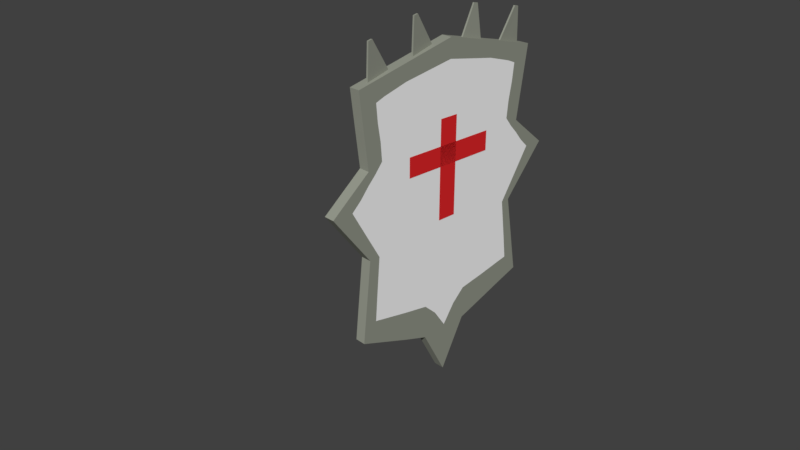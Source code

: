 # Source: LUONG.blend  (saved by Blender 2.79.0; exported with 4.5.12 LTS)
import bpy
from mathutils import Matrix  # noqa: F401  (used for matrix-valued properties, if any)

bpy.ops.wm.read_factory_settings(use_empty=True)
scene = bpy.context.scene
scene.name = 'Scene'

# ---- collections
col_collection_1 = bpy.data.collections.new('Collection 1'); scene.collection.children.link(col_collection_1)

# ---- materials (node trees are filled in below, after node groups)
mat_material_003 = bpy.data.materials.new('Material.003')
mat_material_003.alpha_threshold = 0.0
mat_material_003.use_transparent_shadow = False
mat_material_003.diffuse_color = (0.8, 0.02273, 0.02573, 1.0)
mat_material_003.roughness = 0.5
mat_material_002 = bpy.data.materials.new('Material.002')
mat_material_002.alpha_threshold = 0.0
mat_material_002.use_transparent_shadow = False
mat_material_002.diffuse_color = (0.307, 0.322, 0.267, 1.0)
mat_material_002.roughness = 0.5
mat_material = bpy.data.materials.new('Material')
mat_material.alpha_threshold = 0.0
mat_material.use_transparent_shadow = False
mat_material.diffuse_color = (0.3071, 0.3224, 0.267, 1.0)
mat_material.roughness = 0.5
mat_material.line_color = (0.0, 0.0, 0.0, 1.0)
mat_material_001 = bpy.data.materials.new('Material.001')
mat_material_001.alpha_threshold = 0.0
mat_material_001.use_transparent_shadow = False
mat_material_001.diffuse_color = (1.0, 1.0, 1.0, 1.0)
mat_material_001.roughness = 0.5

# ---- material node trees

# ---- world
world_world = bpy.data.worlds.new('World'); scene.world = world_world
world_world.color = (0.05088, 0.05088, 0.05088)
world_world.use_sun_shadow = False
world_world.sun_shadow_jitter_overblur = 0.0
world_world.cycles.sampling_method = 'MANUAL'

# ---- cameras
cam_camera = bpy.data.cameras.new('Camera')
cam_camera.clip_end = 100.0
cam_camera.lens = 35.0
cam_camera.sensor_width = 32.0
cam_camera.sensor_height = 18.0
cam_camera.ortho_scale = 7.314
cam_camera.dof.focus_distance = 0.0
cam_camera.dof.aperture_fstop = 128.0

# ---- meshes
me_plane_001 = bpy.data.meshes.new('Plane.001')
me_plane_001.from_pydata([(-0.893, 21.69, -4.134), (1.107, 21.69, -4.134), (-0.893, 23.69, -4.134), (1.107, 23.69, -4.134), (-0.3724, 17.84, -4.134), (0.02763, 17.84, -4.134), (-0.3724, 27.84, -4.134), (0.02763, 27.84, -4.134), (-2.578, 14.07, -4.222), (-1.959, 16.01, -4.243), (-2.561, 13.62, -4.215), (-1.858, 13.41, -4.201), (-2.578, 14.05, -4.257), (-1.958, 16.0, -4.278), (-2.561, 13.61, -4.25), (-1.857, 13.39, -4.235), (-2.578, 14.06, -4.222), (-2.269, 15.04, -4.232), (-1.908, 14.71, -4.222), (-2.21, 13.51, -4.208), (-2.561, 13.62, -4.232), (-1.858, 13.4, -4.218), (-2.209, 13.5, -4.242), (-2.578, 14.05, -4.257), (-1.908, 14.7, -4.256), (-2.268, 15.03, -4.267), (-2.578, 14.06, -4.239), (-1.958, 16.0, -4.26), (-1.908, 14.7, -4.239), (-2.578, 14.05, -4.239), (-2.268, 15.04, -4.25), (-2.243, 14.37, -4.257), (-2.209, 13.51, -4.225), (-2.243, 14.39, -4.222), (-2.78, 26.3, -4.316), (-2.153, 24.43, -4.262), (-2.765, 26.75, -4.315), (-2.065, 27.06, -4.257), (-2.783, 26.3, -4.282), (-2.156, 24.44, -4.227), (-2.768, 26.75, -4.281), (-2.068, 27.06, -4.222), (-2.78, 26.31, -4.316), (-2.466, 25.36, -4.289), (-2.109, 25.75, -4.259), (-2.415, 26.91, -4.286), (-2.766, 26.75, -4.298), (-2.067, 27.06, -4.239), (-2.418, 26.91, -4.251), (-2.783, 26.31, -4.282), (-2.112, 25.75, -4.225), (-2.469, 25.37, -4.255), (-2.781, 26.3, -4.299), (-2.154, 24.43, -4.245), (-2.11, 25.75, -4.242), (-2.781, 26.31, -4.299), (-2.468, 25.36, -4.272), (-2.447, 26.03, -4.253), (-2.416, 26.91, -4.269), (-2.444, 26.03, -4.288), (-2.581, 31.56, -4.259), (-1.962, 29.61, -4.268), (-2.564, 32.01, -4.26), (-1.86, 32.22, -4.273), (-2.58, 31.56, -4.224), (-1.961, 29.61, -4.233), (-2.563, 32.01, -4.225), (-1.86, 32.22, -4.238), (-2.581, 31.57, -4.259), (-2.271, 30.58, -4.263), (-1.911, 30.92, -4.27), (-2.212, 32.12, -4.266), (-2.563, 32.01, -4.242), (-1.86, 32.22, -4.255), (-2.211, 32.12, -4.231), (-2.58, 31.57, -4.224), (-1.91, 30.92, -4.235), (-2.271, 30.59, -4.228), (-2.581, 31.56, -4.241), (-1.961, 29.61, -4.25), (-1.911, 30.92, -4.253), (-2.58, 31.57, -4.241), (-2.271, 30.58, -4.246), (-2.245, 31.24, -4.23), (-2.211, 32.12, -4.249), (-2.246, 31.24, -4.265), (-2.821, 19.15, -4.23), (-2.201, 21.09, -4.251), (-2.803, 18.7, -4.222), (-2.1, 18.49, -4.208), (-2.82, 19.13, -4.265), (-2.201, 21.08, -4.285), (-2.803, 18.69, -4.257), (-2.099, 18.48, -4.243), (-2.82, 19.14, -4.23), (-2.511, 20.12, -4.24), (-2.151, 19.79, -4.229), (-2.452, 18.59, -4.215), (-2.803, 18.7, -4.24), (-2.1, 18.48, -4.226), (-2.451, 18.58, -4.25), (-2.82, 19.13, -4.264), (-2.15, 19.78, -4.264), (-2.511, 20.11, -4.275), (-2.82, 19.14, -4.247), (-2.201, 21.09, -4.268), (-2.15, 19.79, -4.247), (-2.82, 19.13, -4.247), (-2.511, 20.12, -4.258), (-2.485, 19.45, -4.264), (-2.451, 18.59, -4.233), (-2.485, 19.47, -4.229), (2.996, 33.27, -4.137), (2.996, 12.18, -4.137), (2.996, 12.18, -4.357), (2.996, 33.27, -4.357), (-1.837, 33.27, -4.137), (-1.837, 12.18, -4.137), (-1.837, 12.18, -4.357), (-1.837, 33.27, -4.357), (4.556, 22.73, -4.137), (2.996, 33.27, -4.247), (0.2726, 36.1, -4.137), (2.996, 12.18, -4.247), (0.2726, 9.098, -4.137), (4.556, 22.73, -4.357), (0.2726, 9.098, -4.357), (0.2726, 36.1, -4.357), (-2.326, 22.73, -4.137), (-1.837, 33.27, -4.247), (-1.837, 12.18, -4.247), (-2.326, 22.73, -4.357), (0.2726, 36.1, -4.247), (0.2726, 22.73, -4.357), (0.2726, 9.098, -4.247), (0.2726, 22.73, -4.137), (-2.326, 22.73, -4.247), (4.556, 22.73, -4.247), (3.387, 17.45, -4.137), (2.996, 33.27, -4.302), (-0.3639, 32.19, -4.137), (2.996, 12.18, -4.302), (-0.3782, 13.07, -4.137), (3.363, 28.0, -4.357), (-0.3782, 13.07, -4.357), (-0.3639, 32.19, -4.357), (-2.081, 17.45, -4.137), (-1.837, 33.27, -4.302), (-1.837, 12.18, -4.302), (-2.081, 28.0, -4.357), (3.363, 28.0, -4.137), (2.996, 33.27, -4.192), (1.295, 31.68, -4.137), (2.996, 12.18, -4.192), (1.327, 13.08, -4.137), (3.387, 17.45, -4.357), (1.327, 13.08, -4.357), (1.295, 31.68, -4.357), (-2.081, 28.0, -4.137), (-1.837, 33.27, -4.192), (-1.837, 12.18, -4.192), (-2.081, 17.45, -4.357), (0.2726, 36.1, -4.302), (0.2726, 36.1, -4.192), (-0.3639, 32.19, -4.247), (1.295, 31.68, -4.247), (0.2726, 28.0, -4.357), (0.2726, 17.45, -4.357), (1.327, 22.73, -4.357), (-0.782, 22.73, -4.357), (0.2726, 9.098, -4.302), (0.2726, 9.098, -4.192), (1.327, 13.08, -4.247), (-0.3782, 13.07, -4.247), (0.2726, 17.45, -4.137), (0.2726, 28.0, -4.137), (1.327, 22.73, -4.137), (-0.782, 22.73, -4.137), (-2.081, 17.45, -4.247), (-2.081, 28.0, -4.247), (-2.326, 22.73, -4.192), (-2.326, 22.73, -4.302), (4.556, 22.73, -4.302), (4.556, 22.73, -4.192), (3.363, 28.0, -4.247), (3.387, 17.45, -4.247), (3.387, 17.45, -4.192), (3.363, 28.0, -4.192), (3.363, 28.0, -4.302), (-2.081, 28.0, -4.302), (-2.081, 28.0, -4.192), (-2.081, 17.45, -4.192), (-0.782, 28.0, -4.137), (1.327, 28.0, -4.137), (1.327, 17.45, -4.137), (-0.3782, 13.07, -4.192), (1.327, 13.08, -4.192), (1.327, 13.08, -4.302), (-0.782, 17.45, -4.357), (1.327, 17.45, -4.357), (1.327, 28.0, -4.357), (1.295, 31.68, -4.192), (-0.3639, 32.19, -4.192), (-0.3639, 32.19, -4.302), (1.295, 31.68, -4.302), (-0.782, 28.0, -4.357), (-0.3782, 13.07, -4.302), (-0.782, 17.45, -4.137), (-2.081, 17.45, -4.302), (3.387, 17.45, -4.302), (0.2726, 36.1, -4.329), (0.2726, 36.1, -4.219), (0.2726, 36.1, -4.274), (0.2726, 36.1, -4.164), (3.192, 14.82, -4.137), (2.996, 33.27, -4.329), (-1.1, 32.73, -4.137), (2.996, 12.18, -4.329), (-1.107, 12.62, -4.137), (3.176, 30.64, -4.357), (-1.107, 12.62, -4.357), (-1.1, 32.73, -4.357), (-1.959, 14.82, -4.137), (-1.837, 33.27, -4.329), (-1.837, 12.18, -4.329), (-1.959, 30.64, -4.357), (3.547, 25.36, -4.137), (2.996, 33.27, -4.219), (0.7837, 33.89, -4.137), (2.996, 12.18, -4.219), (0.8, 11.09, -4.137), (3.571, 20.09, -4.357), (0.8, 11.09, -4.357), (0.7837, 33.89, -4.357), (-2.204, 25.36, -4.137), (-1.837, 33.27, -4.219), (-1.837, 12.18, -4.219), (-2.204, 20.09, -4.357), (0.2726, 36.1, -4.343), (0.2726, 36.1, -4.233), (-1.1, 32.73, -4.247), (0.7837, 33.89, -4.247), (0.2726, 32.05, -4.357), (0.2726, 20.09, -4.357), (2.162, 22.73, -4.357), (-0.2547, 22.73, -4.357), (0.2726, 9.098, -4.329), (0.2726, 9.098, -4.219), (2.162, 12.63, -4.247), (-0.0528, 11.08, -4.247), (0.2726, 13.28, -4.137), (0.2726, 25.36, -4.137), (2.162, 22.73, -4.137), (-0.2547, 22.73, -4.137), (-1.959, 14.82, -4.247), (-2.204, 25.36, -4.247), (-2.326, 22.73, -4.164), (-2.326, 22.73, -4.274), (4.556, 22.73, -4.329), (4.556, 22.73, -4.219), (3.176, 30.64, -4.247), (3.571, 20.09, -4.247), (3.571, 20.09, -4.137), (2.996, 33.27, -4.274), (-0.04563, 34.14, -4.137), (2.996, 12.18, -4.274), (-0.0528, 11.08, -4.137), (3.547, 25.36, -4.357), (-0.0528, 11.08, -4.357), (-0.04563, 34.14, -4.357), (-2.204, 20.09, -4.137), (-1.837, 33.27, -4.274), (-1.837, 12.18, -4.274), (-2.204, 25.36, -4.357), (3.176, 30.64, -4.137), (2.996, 33.27, -4.164), (2.146, 32.48, -4.137), (2.996, 12.18, -4.164), (2.162, 12.63, -4.137), (3.192, 14.82, -4.357), (2.162, 12.63, -4.357), (2.146, 32.48, -4.357), (-1.959, 30.64, -4.137), (-1.837, 33.27, -4.164), (-1.837, 12.18, -4.164), (-1.959, 14.82, -4.357), (0.2726, 36.1, -4.288), (0.2726, 36.1, -4.178), (-0.04563, 34.14, -4.247), (2.146, 32.48, -4.247), (0.2726, 25.36, -4.357), (0.2726, 13.28, -4.357), (0.8, 22.73, -4.357), (-1.554, 22.73, -4.357), (0.2726, 9.098, -4.274), (0.2726, 9.098, -4.164), (0.8, 11.09, -4.247), (-1.107, 12.62, -4.247), (0.2726, 20.09, -4.137), (0.2726, 32.05, -4.137), (0.8, 22.73, -4.137), (-1.554, 22.73, -4.137), (-2.204, 20.09, -4.247), (-1.959, 30.64, -4.247), (-2.326, 22.73, -4.219), (-2.326, 22.73, -4.329), (4.556, 22.73, -4.274), (4.556, 22.73, -4.164), (3.547, 25.36, -4.247), (3.192, 14.82, -4.247), (3.387, 17.45, -4.219), (3.387, 17.45, -4.164), (3.571, 20.09, -4.192), (3.192, 14.82, -4.192), (3.363, 28.0, -4.219), (3.363, 28.0, -4.164), (3.176, 30.64, -4.192), (3.547, 25.36, -4.192), (3.363, 28.0, -4.329), (3.363, 28.0, -4.274), (3.176, 30.64, -4.302), (3.547, 25.36, -4.302), (-2.204, 25.36, -4.302), (-1.959, 30.64, -4.302), (-2.081, 28.0, -4.274), (-2.081, 28.0, -4.329), (-2.204, 25.36, -4.192), (-1.959, 30.64, -4.192), (-2.081, 28.0, -4.164), (-2.081, 28.0, -4.219), (-1.959, 14.82, -4.192), (-2.204, 20.09, -4.192), (-2.081, 17.45, -4.164), (-2.081, 17.45, -4.219), (-0.782, 25.36, -4.137), (-0.573, 30.09, -4.137), (-0.2547, 28.0, -4.137), (-1.432, 28.0, -4.137), (1.327, 25.36, -4.137), (1.311, 29.84, -4.137), (2.162, 28.0, -4.137), (0.8, 28.0, -4.137), (1.327, 15.27, -4.137), (1.327, 20.09, -4.137), (2.162, 17.45, -4.137), (0.8, 17.45, -4.137), (-0.3782, 13.07, -4.219), (-0.3782, 13.07, -4.164), (-0.0528, 11.08, -4.192), (-1.107, 12.62, -4.192), (1.327, 13.08, -4.219), (1.327, 13.08, -4.164), (2.162, 12.63, -4.192), (0.8, 11.09, -4.192), (1.327, 13.08, -4.329), (1.327, 13.08, -4.274), (2.162, 12.63, -4.302), (0.8, 11.09, -4.302), (-0.782, 20.09, -4.357), (-0.5801, 15.26, -4.357), (-0.2547, 17.45, -4.357), (-1.432, 17.45, -4.357), (1.327, 20.09, -4.357), (1.327, 15.27, -4.357), (2.162, 17.45, -4.357), (0.8, 17.45, -4.357), (1.311, 29.84, -4.357), (1.327, 25.36, -4.357), (2.162, 28.0, -4.357), (0.8, 28.0, -4.357), (1.295, 31.68, -4.219), (1.295, 31.68, -4.164), (0.7837, 33.89, -4.192), (2.146, 32.48, -4.192), (-0.3639, 32.19, -4.219), (-0.3639, 32.19, -4.164), (-1.1, 32.73, -4.192), (-0.04563, 34.14, -4.192), (-0.3639, 32.19, -4.329), (-0.3639, 32.19, -4.274), (-1.1, 32.73, -4.302), (-0.04563, 34.14, -4.302), (1.295, 31.68, -4.329), (1.295, 31.68, -4.274), (0.7837, 33.89, -4.302), (2.146, 32.48, -4.302), (-0.573, 30.09, -4.357), (-0.782, 25.36, -4.357), (-0.2547, 28.0, -4.357), (-1.432, 28.0, -4.357), (-0.3782, 13.07, -4.329), (-0.3782, 13.07, -4.274), (-0.0528, 11.08, -4.302), (-1.107, 12.62, -4.302), (-0.5801, 15.26, -4.137), (-0.782, 20.09, -4.137), (-0.2547, 17.45, -4.137), (-1.432, 17.45, -4.137), (-1.959, 14.82, -4.302), (-2.204, 20.09, -4.302), (-2.081, 17.45, -4.274), (-2.081, 17.45, -4.329), (3.387, 17.45, -4.329), (3.387, 17.45, -4.274), (3.571, 20.09, -4.302), (3.192, 14.82, -4.302), (0.2726, 36.1, -4.316), (0.2726, 36.1, -4.205), (0.2726, 36.1, -4.261), (0.2726, 36.1, -4.15), (3.192, 14.82, -4.274), (3.571, 20.09, -4.274), (3.571, 20.09, -4.329), (-2.204, 20.09, -4.329), (-2.204, 20.09, -4.274), (-1.959, 14.82, -4.274), (-1.493, 20.09, -4.137), (-0.2547, 20.09, -4.137), (-0.1538, 14.27, -4.137), (-1.107, 12.62, -4.274), (-0.0528, 11.08, -4.274), (-0.0528, 11.08, -4.329), (-1.493, 25.36, -4.357), (-0.2547, 25.36, -4.357), (-0.1502, 31.07, -4.357), (2.146, 32.48, -4.274), (-1.1, 32.73, -4.274), (-1.1, 32.73, -4.329), (-1.1, 32.73, -4.164), (-1.1, 32.73, -4.219), (2.146, 32.48, -4.164), (0.8, 25.36, -4.357), (2.162, 25.36, -4.357), (2.154, 30.24, -4.357), (0.8, 14.27, -4.357), (2.162, 15.04, -4.357), (2.162, 20.09, -4.357), (-1.27, 15.04, -4.357), (-0.1538, 14.27, -4.357), (-0.2547, 20.09, -4.357), (0.8, 11.09, -4.274), (2.162, 12.63, -4.274), (2.162, 12.63, -4.329), (0.8, 11.09, -4.164), (2.162, 12.63, -4.164), (2.162, 12.63, -4.219), (-1.107, 12.62, -4.164), (-0.0528, 11.08, -4.164), (-0.0528, 11.08, -4.219), (0.8, 20.09, -4.137), (2.162, 20.09, -4.137), (2.162, 15.04, -4.137), (0.7918, 30.94, -4.137), (2.154, 30.24, -4.137), (2.162, 25.36, -4.137), (-1.266, 30.36, -4.137), (-0.1502, 31.07, -4.137), (-0.2547, 25.36, -4.137), (-2.204, 20.09, -4.219), (-2.204, 20.09, -4.164), (-1.959, 14.82, -4.164), (-1.959, 30.64, -4.219), (-1.959, 30.64, -4.164), (-2.204, 25.36, -4.164), (-1.959, 30.64, -4.329), (-1.959, 30.64, -4.274), (-2.204, 25.36, -4.274), (3.547, 25.36, -4.274), (3.176, 30.64, -4.274), (3.176, 30.64, -4.329), (3.547, 25.36, -4.164), (3.176, 30.64, -4.164), (3.176, 30.64, -4.219), (3.192, 14.82, -4.164), (3.571, 20.09, -4.164), (3.571, 20.09, -4.219), (3.192, 14.82, -4.219), (3.547, 25.36, -4.219), (3.547, 25.36, -4.329), (-2.204, 25.36, -4.329), (-2.204, 25.36, -4.219), (-1.959, 14.82, -4.219), (-1.493, 25.36, -4.137), (0.8, 25.36, -4.137), (0.8, 14.27, -4.137), (-1.107, 12.62, -4.219), (0.8, 11.09, -4.219), (0.8, 11.09, -4.329), (-1.493, 20.09, -4.357), (0.8, 20.09, -4.357), (0.7918, 30.94, -4.357), (2.146, 32.48, -4.219), (2.146, 32.48, -4.329), (-1.266, 30.36, -4.357), (-1.107, 12.62, -4.329), (-1.27, 15.04, -4.137), (-1.959, 14.82, -4.329), (3.192, 14.82, -4.329), (3.094, 13.5, -4.137), (2.996, 33.27, -4.343), (-1.468, 33.0, -4.137), (2.996, 12.18, -4.343), (-1.472, 12.4, -4.137), (3.086, 31.95, -4.357), (-1.472, 12.4, -4.357), (-1.469, 33.0, -4.357), (-1.898, 13.5, -4.137), (-1.837, 33.27, -4.343), (-1.837, 12.18, -4.343), (-1.898, 31.95, -4.357), (4.051, 24.04, -4.137), (2.996, 33.27, -4.233), (0.5281, 34.99, -4.137), (2.996, 12.18, -4.233), (0.5363, 10.09, -4.137), (4.063, 21.41, -4.357), (0.5363, 10.09, -4.357), (0.5281, 34.99, -4.357), (-2.265, 24.04, -4.137), (-1.837, 33.27, -4.233), (-1.837, 12.18, -4.233), (-2.265, 21.41, -4.357), (0.2726, 36.1, -4.35), (0.2726, 36.1, -4.24), (-1.468, 33.0, -4.247), (0.5281, 34.99, -4.247), (0.2726, 34.07, -4.357), (0.2726, 21.41, -4.357), (3.359, 22.73, -4.357), (0.008953, 22.73, -4.357), (0.2726, 9.098, -4.343), (0.2726, 9.098, -4.233), (2.579, 12.4, -4.247), (0.1099, 10.09, -4.247), (0.2726, 11.19, -4.137), (0.2726, 24.04, -4.137), (3.494, 22.73, -4.137), (0.008954, 22.73, -4.137), (-1.898, 13.5, -4.247), (-2.265, 24.04, -4.247), (-2.326, 22.73, -4.15), (-2.326, 22.73, -4.261), (4.556, 22.73, -4.343), (4.556, 22.73, -4.233), (3.086, 31.95, -4.247), (4.063, 21.41, -4.247), (3.479, 18.77, -4.137), (2.996, 33.27, -4.288), (-0.2047, 33.16, -4.137), (2.996, 12.18, -4.288), (-0.2155, 12.08, -4.137), (3.455, 26.68, -4.357), (-0.2155, 12.08, -4.357), (-0.2047, 33.16, -4.357), (-2.143, 18.77, -4.137), (-1.837, 33.27, -4.288), (-1.837, 12.18, -4.288), (-2.143, 26.68, -4.357), (3.27, 29.32, -4.137), (2.996, 33.27, -4.178), (1.72, 32.08, -4.137), (2.996, 12.18, -4.178), (1.745, 12.86, -4.137), (3.289, 16.13, -4.357), (1.745, 12.86, -4.357), (1.72, 32.08, -4.357), (-2.02, 29.32, -4.137), (-1.837, 33.27, -4.178), (-1.837, 12.18, -4.178), (-2.02, 16.13, -4.357), (0.2726, 36.1, -4.295), (0.2726, 36.1, -4.185), (-0.2047, 33.16, -4.247), (1.72, 32.08, -4.247), (0.2726, 26.68, -4.357), (0.2726, 15.36, -4.357), (1.064, 22.73, -4.357), (-1.168, 22.73, -4.357), (0.2726, 9.098, -4.288), (0.2726, 9.098, -4.178), (1.064, 12.09, -4.247), (-0.7428, 12.85, -4.247), (0.2726, 18.77, -4.137), (0.2726, 30.02, -4.137), (1.064, 22.73, -4.137), (-1.168, 22.73, -4.137), (-2.143, 18.77, -4.247), (-2.02, 29.32, -4.247), (-2.326, 22.73, -4.205), (-2.326, 22.73, -4.316), (4.556, 22.73, -4.288), (4.556, 22.73, -4.178), (3.455, 26.68, -4.247), (3.289, 16.13, -4.247), (3.387, 17.45, -4.233), (3.387, 17.45, -4.178), (4.063, 21.41, -4.192), (3.289, 16.13, -4.192), (3.363, 28.0, -4.233), (3.363, 28.0, -4.178), (3.086, 31.95, -4.192), (3.455, 26.68, -4.192), (3.363, 28.0, -4.343), (3.363, 28.0, -4.288), (3.086, 31.95, -4.302), (3.455, 26.68, -4.302), (-2.265, 24.04, -4.302), (-2.02, 29.32, -4.302), (-2.081, 28.0, -4.261), (-2.081, 28.0, -4.316), (-2.265, 24.04, -4.192), (-2.02, 29.32, -4.192), (-2.081, 28.0, -4.15), (-2.081, 28.0, -4.205), (-1.898, 13.5, -4.192), (-2.143, 18.77, -4.192), (-2.081, 17.45, -4.15), (-2.081, 17.45, -4.205), (-0.782, 24.04, -4.137), (-0.6775, 29.05, -4.137), (0.008954, 28.0, -4.137), (-1.107, 28.0, -4.137), (1.327, 24.04, -4.137), (1.319, 28.92, -4.137), (2.762, 28.0, -4.137), (1.064, 28.0, -4.137), (1.327, 14.18, -4.137), (1.327, 18.77, -4.137), (2.775, 17.45, -4.137), (1.064, 17.45, -4.137), (-0.3782, 13.07, -4.233), (-0.3782, 13.07, -4.178), (0.1099, 10.09, -4.192), (-0.7428, 12.85, -4.192), (1.327, 13.08, -4.233), (1.327, 13.08, -4.178), (2.579, 12.4, -4.192), (1.064, 12.09, -4.192), (1.327, 13.08, -4.343), (1.327, 13.08, -4.288), (2.579, 12.4, -4.302), (1.064, 12.09, -4.302), (-0.782, 21.41, -4.357), (-0.6811, 16.36, -4.357), (0.008953, 17.45, -4.357), (-1.107, 17.45, -4.357), (1.327, 21.41, -4.357), (1.327, 16.36, -4.357), (2.775, 17.45, -4.357), (1.064, 17.45, -4.357), (1.303, 30.76, -4.357), (1.327, 26.68, -4.357), (2.762, 28.0, -4.357), (1.064, 28.0, -4.357), (1.295, 31.68, -4.233), (1.295, 31.68, -4.178), (0.5281, 34.99, -4.192), (1.72, 32.08, -4.192), (-0.3639, 32.19, -4.233), (-0.3639, 32.19, -4.178), (-1.468, 33.0, -4.192), (-0.2047, 33.16, -4.192), (-0.3639, 32.19, -4.343), (-0.3639, 32.19, -4.288), (-1.468, 33.0, -4.302), (-0.2047, 33.16, -4.302), (1.295, 31.68, -4.343), (1.295, 31.68, -4.288), (0.5281, 34.99, -4.302), (1.72, 32.08, -4.302), (-0.4684, 31.14, -4.357), (-0.782, 26.68, -4.357), (0.008953, 28.0, -4.357), (-1.107, 28.0, -4.357), (-0.3782, 13.07, -4.343), (-0.3782, 13.07, -4.288), (0.1099, 10.09, -4.302), (-0.7428, 12.85, -4.302), (-0.4789, 14.6, -4.137), (-0.782, 18.77, -4.137), (0.008953, 17.45, -4.137), (-1.107, 17.45, -4.137), (-1.898, 13.5, -4.302), (-2.143, 18.77, -4.302), (-2.081, 17.45, -4.261), (-2.081, 17.45, -4.316), (3.387, 17.45, -4.343), (3.387, 17.45, -4.288), (4.063, 21.41, -4.302), (3.289, 16.13, -4.302), (0.2726, 36.1, -4.323), (0.2726, 36.1, -4.212), (0.2726, 36.1, -4.267), (0.2726, 36.1, -4.157), (3.289, 16.13, -4.137), (2.996, 33.27, -4.316), (-0.7321, 32.46, -4.137), (2.996, 12.18, -4.316), (-0.7428, 12.85, -4.137), (3.27, 29.32, -4.357), (-0.7428, 12.85, -4.357), (-0.7321, 32.46, -4.357), (-2.02, 16.13, -4.137), (-1.837, 33.27, -4.316), (-1.837, 12.18, -4.316), (-2.02, 29.32, -4.357), (3.455, 26.68, -4.137), (2.996, 33.27, -4.205), (1.039, 32.78, -4.137), (2.996, 12.18, -4.205), (1.064, 12.09, -4.137), (3.479, 18.77, -4.357), (1.064, 12.09, -4.357), (1.039, 32.78, -4.357), (-2.143, 26.68, -4.137), (-1.837, 33.27, -4.205), (-1.837, 12.18, -4.205), (-2.143, 18.77, -4.357), (0.2726, 36.1, -4.336), (0.2726, 36.1, -4.226), (-0.7321, 32.46, -4.247), (1.039, 32.78, -4.247), (0.2726, 30.02, -4.357), (0.2726, 18.77, -4.357), (1.745, 22.73, -4.357), (-0.5184, 22.73, -4.357), (0.2726, 9.098, -4.316), (0.2726, 9.098, -4.205), (1.745, 12.86, -4.247), (-0.2155, 12.08, -4.247), (0.2726, 15.36, -4.137), (0.2726, 26.68, -4.137), (1.745, 22.73, -4.137), (-0.5184, 22.73, -4.137), (-2.02, 16.13, -4.247), (-2.143, 26.68, -4.247), (-2.326, 22.73, -4.178), (-2.326, 22.73, -4.288), (4.556, 22.73, -4.316), (4.556, 22.73, -4.205), (3.27, 29.32, -4.247), (3.479, 18.77, -4.247), (4.063, 21.41, -4.137), (2.996, 33.27, -4.261), (0.1135, 35.12, -4.137), (2.996, 12.18, -4.261), (0.1099, 10.09, -4.137), (4.051, 24.04, -4.357), (0.1099, 10.09, -4.357), (0.1135, 35.12, -4.357), (-2.265, 21.41, -4.137), (-1.837, 33.27, -4.261), (-1.837, 12.18, -4.261), (-2.265, 24.04, -4.357), (3.086, 31.95, -4.137), (2.996, 33.27, -4.15), (2.571, 32.87, -4.137), (2.996, 12.18, -4.15), (2.579, 12.4, -4.137), (3.094, 13.5, -4.357), (2.579, 12.4, -4.357), (2.571, 32.87, -4.357), (-1.898, 31.95, -4.137), (-1.837, 33.27, -4.15), (-1.837, 12.18, -4.15), (-1.898, 13.5, -4.357), (0.2726, 36.1, -4.281), (0.2726, 36.1, -4.171), (0.1135, 35.12, -4.247), (2.571, 32.87, -4.247), (0.2726, 24.04, -4.357), (0.2726, 11.19, -4.357), (0.5363, 22.73, -4.357), (-1.94, 22.73, -4.357), (0.2726, 9.098, -4.261), (0.2726, 9.098, -4.15), (0.5363, 10.09, -4.247), (-1.472, 12.4, -4.247), (0.2726, 21.41, -4.137), (0.2726, 34.07, -4.137), (0.5363, 22.73, -4.137), (-1.94, 22.73, -4.137), (-2.265, 21.41, -4.247), (-1.898, 31.95, -4.247), (-2.326, 22.73, -4.233), (-2.326, 22.73, -4.343), (4.556, 22.73, -4.261), (4.556, 22.73, -4.15), (4.051, 24.04, -4.247), (3.094, 13.5, -4.247), (3.387, 17.45, -4.205), (3.387, 17.45, -4.15), (3.479, 18.77, -4.192), (3.094, 13.5, -4.192), (3.363, 28.0, -4.205), (3.363, 28.0, -4.15), (3.27, 29.32, -4.192), (4.051, 24.04, -4.192), (3.363, 28.0, -4.316), (3.363, 28.0, -4.261), (3.27, 29.32, -4.302), (4.051, 24.04, -4.302), (-2.143, 26.68, -4.302), (-1.898, 31.95, -4.302), (-2.081, 28.0, -4.288), (-2.081, 28.0, -4.343), (-2.143, 26.68, -4.192), (-1.898, 31.95, -4.192), (-2.081, 28.0, -4.178), (-2.081, 28.0, -4.233), (-2.02, 16.13, -4.192), (-2.265, 21.41, -4.192), (-2.081, 17.45, -4.178), (-2.081, 17.45, -4.233), (-0.782, 26.68, -4.137), (-0.4687, 30.71, -4.137), (-0.5184, 28.0, -4.137), (-1.757, 28.0, -4.137), (1.327, 26.68, -4.137), (1.303, 30.76, -4.137), (1.745, 28.0, -4.137), (0.5363, 28.0, -4.137), (1.327, 16.36, -4.137), (1.327, 21.41, -4.137), (1.745, 17.45, -4.137), (0.5363, 17.45, -4.137), (-0.3782, 13.07, -4.205), (-0.3782, 13.07, -4.15), (-0.2155, 12.08, -4.192), (-1.472, 12.4, -4.192), (1.327, 13.08, -4.205), (1.327, 13.08, -4.15), (1.745, 12.86, -4.192), (0.5363, 10.09, -4.192), (1.327, 13.08, -4.316), (1.327, 13.08, -4.261), (1.745, 12.86, -4.302), (0.5363, 10.09, -4.302), (-0.782, 18.77, -4.357), (-0.4792, 14.17, -4.357), (-0.5184, 17.45, -4.357), (-1.757, 17.45, -4.357), (1.327, 18.77, -4.357), (1.327, 14.18, -4.357), (1.745, 17.45, -4.357), (0.5363, 17.45, -4.357), (1.319, 28.92, -4.357), (1.327, 24.04, -4.357), (1.745, 28.0, -4.357), (0.5363, 28.0, -4.357), (1.295, 31.68, -4.205), (1.295, 31.68, -4.15), (1.039, 32.78, -4.192), (2.571, 32.87, -4.192), (-0.3639, 32.19, -4.205), (-0.3639, 32.19, -4.15), (-0.7321, 32.46, -4.192), (0.1135, 35.12, -4.192), (-0.3639, 32.19, -4.316), (-0.3639, 32.19, -4.261), (-0.7321, 32.46, -4.302), (0.1135, 35.12, -4.302), (1.295, 31.68, -4.316), (1.295, 31.68, -4.261), (1.039, 32.78, -4.302), (2.571, 32.87, -4.302), (-0.6775, 29.05, -4.357), (-0.782, 24.04, -4.357), (-0.5184, 28.0, -4.357), (-1.757, 28.0, -4.357), (-0.3782, 13.07, -4.316), (-0.3782, 13.07, -4.261), (-0.2155, 12.08, -4.302), (-1.472, 12.4, -4.302), (-0.6811, 16.36, -4.137), (-0.782, 21.41, -4.137), (-0.5184, 17.45, -4.137), (-1.757, 17.45, -4.137), (-2.02, 16.13, -4.302), (-2.265, 21.41, -4.302), (-2.081, 17.45, -4.288), (-2.081, 17.45, -4.343), (3.387, 17.45, -4.316), (3.387, 17.45, -4.261), (3.479, 18.77, -4.302), (3.094, 13.5, -4.302), (0.2726, 36.1, -4.309), (0.2726, 36.1, -4.199), (0.2726, 36.1, -4.254), (0.2726, 36.1, -4.143), (3.192, 14.82, -4.288), (3.192, 14.82, -4.261), (3.289, 16.13, -4.274), (3.094, 13.5, -4.274), (3.571, 20.09, -4.288), (3.571, 20.09, -4.261), (4.063, 21.41, -4.274), (3.479, 18.77, -4.274), (3.571, 20.09, -4.343), (3.571, 20.09, -4.316), (4.063, 21.41, -4.329), (3.479, 18.77, -4.329), (-2.143, 18.77, -4.329), (-2.265, 21.41, -4.329), (-2.204, 20.09, -4.316), (-2.204, 20.09, -4.343), (-2.143, 18.77, -4.274), (-2.265, 21.41, -4.274), (-2.204, 20.09, -4.261), (-2.204, 20.09, -4.288), (-1.898, 13.5, -4.274), (-2.02, 16.13, -4.274), (-1.959, 14.82, -4.261), (-1.959, 14.82, -4.288), (-1.462, 18.77, -4.137), (-1.523, 21.41, -4.137), (-1.137, 20.09, -4.137), (-1.848, 20.09, -4.137), (-0.2547, 18.77, -4.137), (-0.2547, 21.41, -4.137), (0.008954, 20.09, -4.137), (-0.5184, 20.09, -4.137), (-0.1032, 12.95, -4.137), (-0.2042, 15.86, -4.137), (0.05943, 13.77, -4.137), (-0.3669, 14.77, -4.137), (-1.107, 12.62, -4.288), (-1.107, 12.62, -4.261), (-0.7428, 12.85, -4.274), (-1.472, 12.4, -4.274), (-0.0528, 11.08, -4.288), (-0.0528, 11.08, -4.261), (0.1099, 10.09, -4.274), (-0.2155, 12.08, -4.274), (-0.0528, 11.08, -4.343), (-0.0528, 11.08, -4.316), (0.1099, 10.09, -4.329), (-0.2155, 12.08, -4.329), (-1.462, 26.68, -4.357), (-1.523, 24.04, -4.357), (-1.137, 25.36, -4.357), (-1.848, 25.36, -4.357), (-0.2547, 26.68, -4.357), (-0.2547, 24.04, -4.357), (0.008953, 25.36, -4.357), (-0.5184, 25.36, -4.357), (-0.0979, 32.61, -4.357), (-0.2024, 29.53, -4.357), (0.06122, 31.56, -4.357), (-0.3616, 30.58, -4.357), (2.146, 32.48, -4.288), (2.146, 32.48, -4.261), (1.72, 32.08, -4.274), (2.571, 32.87, -4.274), (-1.1, 32.73, -4.288), (-1.1, 32.73, -4.261), (-1.468, 33.0, -4.274), (-0.7321, 32.46, -4.274), (-1.1, 32.73, -4.343), (-1.1, 32.73, -4.316), (-1.469, 33.0, -4.329), (-0.7321, 32.46, -4.329), (-1.1, 32.73, -4.178), (-1.1, 32.73, -4.15), (-1.468, 33.0, -4.164), (-0.7321, 32.46, -4.164), (-1.1, 32.73, -4.233), (-1.1, 32.73, -4.205), (-1.468, 33.0, -4.219), (-0.7321, 32.46, -4.219), (2.146, 32.48, -4.178), (2.146, 32.48, -4.15), (1.72, 32.08, -4.164), (2.571, 32.87, -4.164), (0.8, 26.68, -4.357), (0.8, 24.04, -4.357), (1.064, 25.36, -4.357), (0.5363, 25.36, -4.357), (2.162, 26.68, -4.357), (2.162, 24.04, -4.357), (2.855, 25.36, -4.357), (1.745, 25.36, -4.357), (2.15, 31.36, -4.357), (2.158, 29.12, -4.357), (2.665, 30.44, -4.357), (1.732, 30.04, -4.357), (0.8, 15.86, -4.357), (0.8, 12.68, -4.357), (1.064, 14.77, -4.357), (0.5363, 13.77, -4.357), (2.162, 16.25, -4.357), (2.162, 13.84, -4.357), (2.677, 14.93, -4.357), (1.745, 15.15, -4.357), (2.162, 21.41, -4.357), (2.162, 18.77, -4.357), (2.866, 20.09, -4.357), (1.745, 20.09, -4.357), (-1.351, 16.25, -4.357), (-1.189, 13.83, -4.357), (-0.9249, 15.15, -4.357), (-1.614, 14.93, -4.357), (-0.2042, 15.86, -4.357), (-0.1033, 12.68, -4.357), (0.05943, 13.77, -4.357), (-0.3669, 14.77, -4.357), (-0.2547, 21.41, -4.357), (-0.2547, 18.77, -4.357), (0.008953, 20.09, -4.357), (-0.5184, 20.09, -4.357), (0.8, 11.09, -4.288), (0.8, 11.09, -4.261), (1.064, 12.09, -4.274), (0.5363, 10.09, -4.274), (2.162, 12.63, -4.288), (2.162, 12.63, -4.261), (2.579, 12.4, -4.274), (1.745, 12.86, -4.274), (2.162, 12.63, -4.343), (2.162, 12.63, -4.316), (2.579, 12.4, -4.329), (1.745, 12.86, -4.329), (0.8, 11.09, -4.178), (0.8, 11.09, -4.15), (1.064, 12.09, -4.164), (0.5363, 10.09, -4.164), (2.162, 12.63, -4.178), (2.162, 12.63, -4.15), (2.579, 12.4, -4.164), (1.745, 12.86, -4.164), (2.162, 12.63, -4.233), (2.162, 12.63, -4.205), (2.579, 12.4, -4.219), (1.745, 12.86, -4.219), (-1.107, 12.62, -4.178), (-1.107, 12.62, -4.15), (-0.7428, 12.85, -4.164), (-1.472, 12.4, -4.164), (-0.0528, 11.08, -4.178), (-0.0528, 11.08, -4.15), (0.1099, 10.09, -4.164), (-0.2155, 12.08, -4.164), (-0.0528, 11.08, -4.233), (-0.0528, 11.08, -4.205), (0.1099, 10.09, -4.219), (-0.2155, 12.08, -4.219), (0.8, 18.77, -4.137), (0.8, 21.41, -4.137), (1.064, 20.09, -4.137), (0.5363, 20.09, -4.137), (2.162, 18.77, -4.137), (2.162, 21.41, -4.137), (2.866, 20.09, -4.137), (1.745, 20.09, -4.137), (2.162, 13.84, -4.137), (2.162, 16.25, -4.137), (2.677, 14.93, -4.137), (1.745, 15.15, -4.137), (0.7959, 29.47, -4.137), (0.7877, 32.42, -4.137), (1.051, 30.39, -4.137), (0.5322, 31.5, -4.137), (2.158, 29.12, -4.137), (2.15, 31.36, -4.137), (2.665, 30.44, -4.137), (1.732, 30.04, -4.137), (2.162, 24.04, -4.137), (2.162, 26.68, -4.137), (2.855, 25.36, -4.137), (1.745, 25.36, -4.137), (-1.349, 29.18, -4.137), (-1.183, 31.21, -4.137), (-0.9195, 30.23, -4.137), (-1.613, 30.5, -4.137), (-0.2024, 29.53, -4.137), (-0.09797, 32.33, -4.137), (0.06123, 31.56, -4.137), (-0.3616, 30.58, -4.137), (-0.2547, 24.04, -4.137), (-0.2547, 26.68, -4.137), (0.008954, 25.36, -4.137), (-0.5184, 25.36, -4.137), (-2.143, 18.77, -4.219), (-2.265, 21.41, -4.219), (-2.204, 20.09, -4.205), (-2.204, 20.09, -4.233), (-2.143, 18.77, -4.164), (-2.265, 21.41, -4.164), (-2.204, 20.09, -4.15), (-2.204, 20.09, -4.178), (-1.898, 13.5, -4.164), (-2.02, 16.13, -4.164), (-1.959, 14.82, -4.15), (-1.959, 14.82, -4.178), (-2.02, 29.32, -4.219), (-1.898, 31.95, -4.219), (-1.959, 30.64, -4.205), (-1.959, 30.64, -4.233), (-2.02, 29.32, -4.164), (-1.898, 31.95, -4.164), (-1.959, 30.64, -4.15), (-1.959, 30.64, -4.178), (-2.265, 24.04, -4.164), (-2.143, 26.68, -4.164), (-2.204, 25.36, -4.15), (-2.204, 25.36, -4.178), (-2.02, 29.32, -4.329), (-1.898, 31.95, -4.329), (-1.959, 30.64, -4.316), (-1.959, 30.64, -4.343), (-2.02, 29.32, -4.274), (-1.898, 31.95, -4.274), (-1.959, 30.64, -4.261), (-1.959, 30.64, -4.288), (-2.265, 24.04, -4.274), (-2.143, 26.68, -4.274), (-2.204, 25.36, -4.261), (-2.204, 25.36, -4.288), (3.547, 25.36, -4.288), (3.547, 25.36, -4.261), (3.455, 26.68, -4.274), (4.051, 24.04, -4.274), (3.176, 30.64, -4.288), (3.176, 30.64, -4.261), (3.086, 31.95, -4.274), (3.27, 29.32, -4.274), (3.176, 30.64, -4.343), (3.176, 30.64, -4.316), (3.086, 31.95, -4.329), (3.27, 29.32, -4.329), (3.547, 25.36, -4.178), (3.547, 25.36, -4.15), (3.455, 26.68, -4.164), (4.051, 24.04, -4.164), (3.176, 30.64, -4.178), (3.176, 30.64, -4.15), (3.086, 31.95, -4.164), (3.27, 29.32, -4.164), (3.176, 30.64, -4.233), (3.176, 30.64, -4.205), (3.086, 31.95, -4.219), (3.27, 29.32, -4.219), (3.192, 14.82, -4.178), (3.192, 14.82, -4.15), (3.289, 16.13, -4.164), (3.094, 13.5, -4.164), (3.571, 20.09, -4.178), (3.571, 20.09, -4.15), (4.063, 21.41, -4.164), (3.479, 18.77, -4.164), (3.571, 20.09, -4.233), (3.571, 20.09, -4.205), (4.063, 21.41, -4.219), (3.479, 18.77, -4.219), (3.192, 14.82, -4.233), (3.192, 14.82, -4.205), (3.289, 16.13, -4.219), (3.094, 13.5, -4.219), (3.547, 25.36, -4.233), (3.547, 25.36, -4.205), (3.455, 26.68, -4.219), (4.051, 24.04, -4.219), (3.547, 25.36, -4.343), (3.547, 25.36, -4.316), (3.455, 26.68, -4.329), (4.051, 24.04, -4.329), (-2.265, 24.04, -4.329), (-2.143, 26.68, -4.329), (-2.204, 25.36, -4.316), (-2.204, 25.36, -4.343), (-2.265, 24.04, -4.219), (-2.143, 26.68, -4.219), (-2.204, 25.36, -4.205), (-2.204, 25.36, -4.233), (-1.898, 13.5, -4.219), (-2.02, 16.13, -4.219), (-1.959, 14.82, -4.205), (-1.959, 14.82, -4.233), (-1.523, 24.04, -4.137), (-1.462, 26.68, -4.137), (-1.137, 25.36, -4.137), (-1.848, 25.36, -4.137), (0.8, 24.04, -4.137), (0.8, 26.68, -4.137), (1.064, 25.36, -4.137), (0.5363, 25.36, -4.137), (0.8, 12.68, -4.137), (0.8, 15.86, -4.137), (1.064, 14.77, -4.137), (0.5363, 13.77, -4.137), (-1.107, 12.62, -4.233), (-1.107, 12.62, -4.205), (-0.7428, 12.85, -4.219), (-1.472, 12.4, -4.219), (0.8, 11.09, -4.233), (0.8, 11.09, -4.205), (1.064, 12.09, -4.219), (0.5363, 10.09, -4.219), (0.8, 11.09, -4.343), (0.8, 11.09, -4.316), (1.064, 12.09, -4.329), (0.5363, 10.09, -4.329), (-1.523, 21.41, -4.357), (-1.462, 18.77, -4.357), (-1.137, 20.09, -4.357), (-1.848, 20.09, -4.357), (0.8, 21.41, -4.357), (0.8, 18.77, -4.357), (1.064, 20.09, -4.357), (0.5363, 20.09, -4.357), (0.7877, 32.42, -4.357), (0.7959, 29.47, -4.357), (1.051, 30.39, -4.357), (0.5322, 31.5, -4.357), (2.146, 32.48, -4.233), (2.146, 32.48, -4.205), (1.72, 32.08, -4.219), (2.571, 32.87, -4.219), (2.146, 32.48, -4.343), (2.146, 32.48, -4.316), (1.72, 32.08, -4.329), (2.571, 32.87, -4.329), (-1.183, 31.55, -4.357), (-1.349, 29.18, -4.357), (-0.9195, 30.23, -4.357), (-1.613, 30.5, -4.357), (-1.107, 12.62, -4.343), (-1.107, 12.62, -4.316), (-0.7428, 12.85, -4.329), (-1.472, 12.4, -4.329), (-1.188, 14.17, -4.137), (-1.351, 16.25, -4.137), (-0.9249, 15.15, -4.137), (-1.614, 14.93, -4.137), (-1.898, 13.5, -4.329), (-2.02, 16.13, -4.329), (-1.959, 14.82, -4.316), (-1.959, 14.82, -4.343), (3.192, 14.82, -4.343), (3.192, 14.82, -4.316), (3.289, 16.13, -4.329), (3.094, 13.5, -4.329), (3.094, 13.5, -4.316), (3.289, 16.13, -4.316), (3.289, 16.13, -4.343), (-2.02, 16.13, -4.343), (-2.02, 16.13, -4.316), (-1.898, 13.5, -4.316), (-1.685, 16.19, -4.137), (-1.016, 16.3, -4.137), (-0.8336, 14.46, -4.137), (-1.472, 12.4, -4.316), (-0.7428, 12.85, -4.316), (-0.7428, 12.85, -4.343), (-1.685, 29.25, -4.357), (-1.013, 29.11, -4.357), (-0.8258, 31.34, -4.357), (2.571, 32.87, -4.316), (1.72, 32.08, -4.316), (1.72, 32.08, -4.343), (2.571, 32.87, -4.205), (1.72, 32.08, -4.205), (1.72, 32.08, -4.233), (0.5342, 29.75, -4.357), (1.058, 29.2, -4.357), (1.045, 31.59, -4.357), (0.5363, 18.77, -4.357), (1.064, 18.77, -4.357), (1.064, 21.41, -4.357), (-1.802, 18.77, -4.357), (-1.122, 18.77, -4.357), (-1.153, 21.41, -4.357), (0.5363, 10.09, -4.316), (1.064, 12.09, -4.316), (1.064, 12.09, -4.343), (0.5363, 10.09, -4.205), (1.064, 12.09, -4.205), (1.064, 12.09, -4.233), (-1.472, 12.4, -4.205), (-0.7428, 12.85, -4.205), (-0.7428, 12.85, -4.233), (0.5363, 15.61, -4.137), (1.064, 16.11, -4.137), (1.064, 13.43, -4.137), (0.5363, 26.68, -4.137), (1.064, 26.68, -4.137), (1.064, 24.04, -4.137), (-1.802, 26.68, -4.137), (-1.122, 26.68, -4.137), (-1.153, 24.04, -4.137), (-2.02, 16.13, -4.233), (-2.02, 16.13, -4.205), (-1.898, 13.5, -4.205), (-2.143, 26.68, -4.233), (-2.143, 26.68, -4.205), (-2.265, 24.04, -4.205), (-2.143, 26.68, -4.343), (-2.143, 26.68, -4.316), (-2.265, 24.04, -4.316), (4.051, 24.04, -4.316), (3.455, 26.68, -4.316), (3.455, 26.68, -4.343), (4.051, 24.04, -4.205), (3.455, 26.68, -4.205), (3.455, 26.68, -4.233), (3.094, 13.5, -4.205), (3.289, 16.13, -4.205), (3.289, 16.13, -4.233), (3.479, 18.77, -4.205), (4.063, 21.41, -4.205), (4.063, 21.41, -4.233), (3.479, 18.77, -4.15), (4.063, 21.41, -4.15), (4.063, 21.41, -4.178), (3.094, 13.5, -4.15), (3.289, 16.13, -4.15), (3.289, 16.13, -4.178), (3.27, 29.32, -4.205), (3.086, 31.95, -4.205), (3.086, 31.95, -4.233), (3.27, 29.32, -4.15), (3.086, 31.95, -4.15), (3.086, 31.95, -4.178), (4.051, 24.04, -4.15), (3.455, 26.68, -4.15), (3.455, 26.68, -4.178), (3.27, 29.32, -4.316), (3.086, 31.95, -4.316), (3.086, 31.95, -4.343), (3.27, 29.32, -4.261), (3.086, 31.95, -4.261), (3.086, 31.95, -4.288), (4.051, 24.04, -4.261), (3.455, 26.68, -4.261), (3.455, 26.68, -4.288), (-2.143, 26.68, -4.288), (-2.143, 26.68, -4.261), (-2.265, 24.04, -4.261), (-1.898, 31.95, -4.288), (-1.898, 31.95, -4.261), (-2.02, 29.32, -4.261), (-1.898, 31.95, -4.343), (-1.898, 31.95, -4.316), (-2.02, 29.32, -4.316), (-2.143, 26.68, -4.178), (-2.143, 26.68, -4.15), (-2.265, 24.04, -4.15), (-1.898, 31.95, -4.178), (-1.898, 31.95, -4.15), (-2.02, 29.32, -4.15), (-1.898, 31.95, -4.233), (-1.898, 31.95, -4.205), (-2.02, 29.32, -4.205), (-2.02, 16.13, -4.178), (-2.02, 16.13, -4.15), (-1.898, 13.5, -4.15), (-2.265, 21.41, -4.178), (-2.265, 21.41, -4.15), (-2.143, 18.77, -4.15), (-2.265, 21.41, -4.233), (-2.265, 21.41, -4.205), (-2.143, 18.77, -4.205), (-0.5184, 26.68, -4.137), (0.008954, 26.68, -4.137), (0.008954, 24.04, -4.137), (-0.2833, 31.45, -4.137), (0.08733, 33.1, -4.137), (0.03509, 29.78, -4.137), (-1.541, 31.4, -4.137), (-0.826, 30.88, -4.137), (-1.013, 29.11, -4.137), (1.745, 26.68, -4.137), (2.808, 26.68, -4.137), (3.107, 24.04, -4.137), (1.726, 31.06, -4.137), (2.618, 31.66, -4.137), (2.714, 29.22, -4.137), (0.5302, 33.24, -4.137), (1.045, 31.59, -4.137), (1.058, 29.2, -4.137), (1.745, 16.3, -4.137), (2.726, 16.19, -4.137), (2.628, 13.67, -4.137), (1.745, 21.41, -4.137), (3.112, 21.41, -4.137), (2.82, 18.77, -4.137), (0.5363, 21.41, -4.137), (1.064, 21.41, -4.137), (1.064, 18.77, -4.137), (-0.2155, 12.08, -4.205), (0.1099, 10.09, -4.205), (0.1099, 10.09, -4.233), (-0.2155, 12.08, -4.15), (0.1099, 10.09, -4.15), (0.1099, 10.09, -4.178), (-1.472, 12.4, -4.15), (-0.7428, 12.85, -4.15), (-0.7428, 12.85, -4.178), (1.745, 12.86, -4.205), (2.579, 12.4, -4.205), (2.579, 12.4, -4.233), (1.745, 12.86, -4.15), (2.579, 12.4, -4.15), (2.579, 12.4, -4.178), (0.5363, 10.09, -4.15), (1.064, 12.09, -4.15), (1.064, 12.09, -4.178), (1.745, 12.86, -4.316), (2.579, 12.4, -4.316), (2.579, 12.4, -4.343), (1.745, 12.86, -4.261), (2.579, 12.4, -4.261), (2.579, 12.4, -4.288), (0.5363, 10.09, -4.261), (1.064, 12.09, -4.261), (1.064, 12.09, -4.288), (-0.5184, 18.77, -4.357), (0.008953, 18.77, -4.357), (0.008953, 21.41, -4.357), (-0.2912, 13.42, -4.357), (0.08467, 11.93, -4.357), (0.03419, 15.61, -4.357), (-1.543, 13.66, -4.357), (-0.8339, 14.0, -4.357), (-1.016, 16.3, -4.357), (1.745, 18.77, -4.357), (2.82, 18.77, -4.357), (3.112, 21.41, -4.357), (1.745, 14.01, -4.357), (2.628, 13.67, -4.357), (2.726, 16.19, -4.357), (0.5363, 11.93, -4.357), (1.064, 13.43, -4.357), (1.064, 16.11, -4.357), (1.738, 29.02, -4.357), (2.714, 29.22, -4.357), (2.618, 31.66, -4.357), (1.745, 24.04, -4.357), (3.107, 24.04, -4.357), (2.808, 26.68, -4.357), (0.5363, 24.04, -4.357), (1.064, 24.04, -4.357), (1.064, 26.68, -4.357), (2.571, 32.87, -4.15), (1.72, 32.08, -4.15), (1.72, 32.08, -4.178), (-0.7321, 32.46, -4.205), (-1.468, 33.0, -4.205), (-1.468, 33.0, -4.233), (-0.7321, 32.46, -4.15), (-1.468, 33.0, -4.15), (-1.468, 33.0, -4.178), (-0.7321, 32.46, -4.316), (-1.469, 33.0, -4.316), (-1.468, 33.0, -4.343), (-0.7321, 32.46, -4.261), (-1.468, 33.0, -4.261), (-1.468, 33.0, -4.288), (2.571, 32.87, -4.261), (1.72, 32.08, -4.261), (1.72, 32.08, -4.288), (-0.44, 29.29, -4.357), (0.03509, 29.78, -4.357), (0.08736, 33.34, -4.357), (-0.5184, 24.04, -4.357), (0.008953, 24.04, -4.357), (0.008953, 26.68, -4.357), (-1.894, 24.04, -4.357), (-1.153, 24.04, -4.357), (-1.122, 26.68, -4.357), (-0.2155, 12.08, -4.316), (0.1099, 10.09, -4.316), (0.1099, 10.09, -4.343), (-0.2155, 12.08, -4.261), (0.1099, 10.09, -4.261), (0.1099, 10.09, -4.288), (-1.472, 12.4, -4.261), (-0.7428, 12.85, -4.261), (-0.7428, 12.85, -4.288), (-0.4427, 16.11, -4.137), (0.03419, 15.61, -4.137), (0.0847, 12.18, -4.137), (-0.5184, 21.41, -4.137), (0.008954, 21.41, -4.137), (0.008954, 18.77, -4.137), (-1.894, 21.41, -4.137), (-1.153, 21.41, -4.137), (-1.122, 18.77, -4.137), (-2.02, 16.13, -4.288), (-2.02, 16.13, -4.261), (-1.898, 13.5, -4.261), (-2.265, 21.41, -4.288), (-2.265, 21.41, -4.261), (-2.143, 18.77, -4.261), (-2.265, 21.41, -4.343), (-2.265, 21.41, -4.316), (-2.143, 18.77, -4.316), (3.479, 18.77, -4.316), (4.063, 21.41, -4.316), (4.063, 21.41, -4.343), (3.479, 18.77, -4.261), (4.063, 21.41, -4.261), (4.063, 21.41, -4.288), (3.094, 13.5, -4.261), (3.289, 16.13, -4.261), (3.289, 16.13, -4.288), (3.094, 13.5, -4.288), (3.479, 18.77, -4.288), (3.479, 18.77, -4.343), (-2.143, 18.77, -4.343), (-2.143, 18.77, -4.288), (-1.898, 13.5, -4.288), (-1.802, 18.77, -4.137), (-0.5184, 18.77, -4.137), (-0.291, 13.84, -4.137), (-1.472, 12.4, -4.288), (-0.2155, 12.08, -4.288), (-0.2155, 12.08, -4.343), (-1.802, 26.68, -4.357), (-0.5184, 26.68, -4.357), (-0.2832, 31.87, -4.357), (2.571, 32.87, -4.288), (-0.7321, 32.46, -4.288), (-0.7321, 32.46, -4.343), (-0.7321, 32.46, -4.178), (-0.7321, 32.46, -4.233), (2.571, 32.87, -4.178), (0.5363, 26.68, -4.357), (1.745, 26.68, -4.357), (1.726, 31.06, -4.357), (0.5363, 15.61, -4.357), (1.745, 16.3, -4.357), (1.745, 21.41, -4.357), (-1.685, 16.19, -4.357), (-0.4427, 16.11, -4.357), (-0.5184, 21.41, -4.357), (0.5363, 10.09, -4.288), (1.745, 12.86, -4.288), (1.745, 12.86, -4.343), (0.5363, 10.09, -4.178), (1.745, 12.86, -4.178), (1.745, 12.86, -4.233), (-1.472, 12.4, -4.178), (-0.2155, 12.08, -4.178), (-0.2155, 12.08, -4.233), (0.5363, 18.77, -4.137), (1.745, 18.77, -4.137), (1.745, 14.01, -4.137), (0.5342, 29.75, -4.137), (1.738, 29.02, -4.137), (1.745, 24.04, -4.137), (-1.685, 29.25, -4.137), (-0.44, 29.29, -4.137), (-0.5184, 24.04, -4.137), (-2.143, 18.77, -4.233), (-2.143, 18.77, -4.178), (-1.898, 13.5, -4.178), (-2.02, 29.32, -4.233), (-2.02, 29.32, -4.178), (-2.265, 24.04, -4.178), (-2.02, 29.32, -4.343), (-2.02, 29.32, -4.288), (-2.265, 24.04, -4.288), (4.051, 24.04, -4.288), (3.27, 29.32, -4.288), (3.27, 29.32, -4.343), (4.051, 24.04, -4.178), (3.27, 29.32, -4.178), (3.27, 29.32, -4.233), (3.094, 13.5, -4.178), (3.479, 18.77, -4.178), (3.479, 18.77, -4.233), (3.094, 13.5, -4.233), (4.051, 24.04, -4.233), (4.051, 24.04, -4.343), (-2.265, 24.04, -4.343), (-2.265, 24.04, -4.233), (-1.898, 13.5, -4.233), (-1.894, 24.04, -4.137), (0.5363, 24.04, -4.137), (0.5363, 11.93, -4.137), (-1.472, 12.4, -4.233), (0.5363, 10.09, -4.233), (0.5363, 10.09, -4.343), (-1.894, 21.41, -4.357), (0.5363, 21.41, -4.357), (0.5302, 33.24, -4.357), (2.571, 32.87, -4.233), (2.571, 32.87, -4.343), (-1.541, 31.75, -4.357), (-1.472, 12.4, -4.343), (-1.543, 14.01, -4.137), (-1.898, 13.5, -4.343), (3.094, 13.5, -4.343)], [], [(0, 1, 3, 2), (4, 5, 7, 6), (33, 18, 11, 19), (32, 21, 15, 22), (31, 24, 13, 25), (30, 27, 9, 17), (29, 23, 12, 26), (28, 18, 9, 27), (24, 28, 27, 13), (15, 21, 28, 24), (21, 11, 18, 28), (16, 29, 26, 8), (10, 20, 29, 16), (20, 14, 23, 29), (26, 30, 17, 8), (12, 25, 30, 26), (25, 13, 27, 30), (23, 31, 25, 12), (14, 22, 31, 23), (22, 15, 24, 31), (20, 32, 22, 14), (10, 19, 32, 20), (19, 11, 21, 32), (16, 33, 19, 10), (8, 17, 33, 16), (17, 9, 18, 33), (59, 44, 37, 45), (58, 47, 41, 48), (57, 50, 39, 51), (56, 53, 35, 43), (55, 49, 38, 52), (54, 44, 35, 53), (50, 54, 53, 39), (41, 47, 54, 50), (47, 37, 44, 54), (42, 55, 52, 34), (36, 46, 55, 42), (46, 40, 49, 55), (52, 56, 43, 34), (38, 51, 56, 52), (51, 39, 53, 56), (49, 57, 51, 38), (40, 48, 57, 49), (48, 41, 50, 57), (46, 58, 48, 40), (36, 45, 58, 46), (45, 37, 47, 58), (42, 59, 45, 36), (34, 43, 59, 42), (43, 35, 44, 59), (85, 70, 63, 71), (84, 73, 67, 74), (83, 76, 65, 77), (82, 79, 61, 69), (81, 75, 64, 78), (80, 70, 61, 79), (76, 80, 79, 65), (67, 73, 80, 76), (73, 63, 70, 80), (68, 81, 78, 60), (62, 72, 81, 68), (72, 66, 75, 81), (78, 82, 69, 60), (64, 77, 82, 78), (77, 65, 79, 82), (75, 83, 77, 64), (66, 74, 83, 75), (74, 67, 76, 83), (72, 84, 74, 66), (62, 71, 84, 72), (71, 63, 73, 84), (68, 85, 71, 62), (60, 69, 85, 68), (69, 61, 70, 85), (111, 96, 89, 97), (110, 99, 93, 100), (109, 102, 91, 103), (108, 105, 87, 95), (107, 101, 90, 104), (106, 96, 87, 105), (102, 106, 105, 91), (93, 99, 106, 102), (99, 89, 96, 106), (94, 107, 104, 86), (88, 98, 107, 94), (98, 92, 101, 107), (104, 108, 95, 86), (90, 103, 108, 104), (103, 91, 105, 108), (101, 109, 103, 90), (92, 100, 109, 101), (100, 93, 102, 109), (98, 110, 100, 92), (88, 97, 110, 98), (97, 89, 99, 110), (94, 111, 97, 88), (86, 95, 111, 94), (95, 87, 96, 111), (1593, 501, 114, 759), (1592, 765, 118, 508), (1591, 506, 117, 502), (1590, 508, 118, 504), (1589, 509, 119, 505), (1588, 499, 115, 761), (203, 665, 381, 861, 162, 886, 406, 690, 210, 718, 238, 522, 127, 749, 269, 553, 145, 662, 378, 858), (202, 661, 377, 857, 163, 887, 407, 691, 211, 719, 239, 523, 132, 768, 288, 572, 164, 658, 374, 854), (1587, 511, 121, 769), (1586, 526, 127, 517), (1585, 527, 133, 772), (1584, 521, 131, 773), (1583, 530, 126, 516), (1582, 531, 134, 776), (1581, 520, 130, 777), (1580, 534, 124, 514), (1579, 535, 135, 780), (1578, 518, 128, 781), (1577, 538, 130, 520), (1576, 539, 136, 784), (1575, 753, 131, 785), (1574, 542, 125, 747), (1573, 543, 137, 788), (1572, 513, 123, 789), (1571, 594, 185, 741), (1570, 595, 186, 792), (1569, 561, 153, 793), (1568, 598, 184, 740), (1567, 599, 187, 796), (1566, 591, 183, 797), (1565, 602, 143, 699), (1564, 603, 188, 800), (1563, 590, 182, 801), (1562, 606, 181, 737), (1561, 607, 189, 804), (1560, 705, 149, 805), (1559, 610, 180, 736), (1558, 611, 190, 808), (1557, 587, 179, 809), (1556, 614, 160, 568), (1555, 615, 191, 812), (1554, 586, 178, 813), (1553, 618, 177, 733), (1552, 619, 192, 816), (1551, 566, 158, 817), (1550, 622, 176, 732), (1549, 623, 193, 820), (1548, 583, 175, 821), (1547, 626, 154, 562), (1546, 627, 194, 824), (1545, 582, 174, 825), (1544, 630, 173, 729), (1543, 631, 195, 828), (1542, 568, 160, 829), (1541, 634, 172, 728), (1540, 635, 196, 832), (1539, 579, 171, 833), (1538, 638, 156, 564), (1537, 639, 197, 836), (1536, 578, 170, 837), (1535, 642, 169, 725), (1534, 643, 198, 840), (1533, 569, 161, 841), (1532, 646, 168, 724), (1531, 647, 199, 844), (1530, 575, 167, 845), (1529, 650, 157, 565), (1528, 651, 200, 848), (1527, 574, 166, 849), (163, 656, 372, 852, 201, 850, 370, 654, 165, 721, 241, 525, 132, 523, 239, 719, 211, 691, 407, 887), (122, 512, 228, 708, 152, 851, 371, 655, 201, 852, 372, 656, 163, 571, 287, 767, 213, 693, 409, 889), (1526, 559, 151, 853), (1525, 658, 164, 720), (1524, 659, 202, 856), (140, 548, 264, 744, 122, 889, 409, 693, 213, 767, 287, 571, 163, 857, 377, 661, 202, 659, 375, 855), (1523, 662, 145, 701), (1522, 663, 203, 860), (164, 572, 288, 768, 132, 888, 408, 692, 212, 766, 286, 570, 162, 861, 381, 665, 203, 663, 379, 859), (162, 668, 384, 864, 204, 862, 382, 666, 157, 713, 233, 517, 127, 522, 238, 718, 210, 690, 406, 886), (132, 525, 241, 721, 165, 863, 383, 667, 204, 864, 384, 668, 162, 570, 286, 766, 212, 692, 408, 888), (1521, 547, 139, 865), (1520, 670, 145, 553), (1519, 671, 205, 868), (1518, 557, 149, 869), (1517, 674, 144, 552), (1516, 675, 206, 872), (1515, 556, 148, 873), (1514, 678, 142, 550), (1513, 679, 207, 876), (1512, 554, 146, 877), (1511, 682, 148, 556), (1510, 683, 208, 880), (1509, 717, 161, 881), (1508, 686, 155, 711), (1507, 687, 209, 884), (1506, 549, 141, 885), (1505, 890, 405, 689), (1504, 891, 410, 892), (1503, 745, 265, 893), (1502, 894, 404, 688), (1501, 895, 411, 896), (1500, 883, 403, 897), (1499, 898, 231, 515), (1498, 899, 412, 900), (1497, 882, 402, 901), (1496, 902, 401, 685), (1495, 903, 413, 904), (1494, 521, 237, 905), (1493, 906, 400, 684), (1492, 907, 414, 908), (1491, 879, 399, 909), (1490, 910, 272, 752), (1489, 911, 415, 912), (1488, 878, 398, 913), (1487, 914, 397, 681), (1486, 915, 416, 916), (1485, 750, 270, 917), (1484, 918, 396, 680), (1483, 919, 417, 920), (1482, 875, 395, 921), (1481, 922, 266, 746), (1480, 923, 418, 924), (1479, 874, 394, 925), (1478, 926, 393, 677), (1477, 927, 419, 928), (1476, 752, 272, 929), (1475, 930, 392, 676), (1474, 931, 420, 932), (1473, 871, 391, 933), (1472, 934, 268, 748), (1471, 935, 421, 936), (1470, 870, 390, 937), (1469, 938, 389, 673), (1468, 939, 422, 940), (1467, 753, 273, 941), (1466, 942, 388, 672), (1465, 943, 423, 944), (1464, 867, 387, 945), (1463, 946, 269, 749), (1462, 947, 424, 948), (1461, 866, 386, 949), (1460, 950, 385, 669), (1459, 951, 425, 952), (1458, 743, 263, 953), (1457, 954, 380, 664), (1456, 955, 426, 956), (1455, 859, 379, 957), (1454, 958, 221, 505), (1453, 959, 427, 960), (1452, 858, 378, 961), (1451, 962, 376, 660), (1450, 963, 428, 964), (1449, 855, 375, 965), (1448, 966, 240, 524), (1447, 967, 429, 968), (1446, 854, 374, 969), (1445, 970, 373, 657), (1444, 971, 430, 972), (1443, 755, 275, 973), (1442, 974, 369, 653), (1441, 975, 431, 976), (1440, 770, 290, 977), (1439, 978, 368, 652), (1438, 979, 432, 980), (1437, 847, 367, 981), (1436, 982, 281, 761), (1435, 983, 433, 984), (1434, 846, 366, 985), (1433, 986, 365, 649), (1432, 987, 434, 988), (1431, 771, 291, 989), (1430, 990, 364, 648), (1429, 991, 435, 992), (1428, 843, 363, 993), (1427, 994, 244, 528), (1426, 995, 436, 996), (1425, 842, 362, 997), (1424, 998, 361, 645), (1423, 999, 437, 1000), (1422, 765, 285, 1001), (1421, 1002, 360, 644), (1420, 1003, 438, 1004), (1419, 839, 359, 1005), (1418, 1006, 245, 529), (1417, 1007, 439, 1008), (1416, 838, 358, 1009), (1415, 1010, 357, 641), (1414, 1011, 440, 1012), (1413, 774, 294, 1013), (1412, 1014, 356, 640), (1411, 1015, 441, 1016), (1410, 835, 355, 1017), (1409, 1018, 280, 760), (1408, 1019, 442, 1020), (1407, 834, 354, 1021), (1406, 1022, 353, 637), (1405, 1023, 443, 1024), (1404, 775, 295, 1025), (1403, 1026, 352, 636), (1402, 1027, 444, 1028), (1401, 831, 351, 1029), (1400, 1030, 248, 532), (1399, 1031, 445, 1032), (1398, 830, 350, 1033), (1397, 1034, 349, 633), (1396, 1035, 446, 1036), (1395, 764, 284, 1037), (1394, 1038, 348, 632), (1393, 1039, 447, 1040), (1392, 827, 347, 1041), (1391, 1042, 249, 533), (1390, 1043, 448, 1044), (1389, 826, 346, 1045), (1388, 1046, 345, 629), (1387, 1047, 449, 1048), (1386, 778, 298, 1049), (1385, 1050, 344, 628), (1384, 1051, 450, 1052), (1383, 823, 343, 1053), (1382, 1054, 278, 758), (1381, 1055, 451, 1056), (1380, 822, 342, 1057), (1379, 1058, 341, 625), (1378, 1059, 452, 1060), (1377, 779, 299, 1061), (1376, 1062, 340, 624), (1375, 1063, 453, 1064), (1374, 819, 339, 1065), (1373, 1066, 252, 536), (1372, 1067, 454, 1068), (1371, 818, 338, 1069), (1370, 1070, 337, 621), (1369, 1071, 455, 1072), (1368, 762, 282, 1073), (1367, 1074, 336, 620), (1366, 1075, 456, 1076), (1365, 815, 335, 1077), (1364, 1078, 253, 537), (1363, 1079, 457, 1080), (1362, 814, 334, 1081), (1361, 1082, 333, 617), (1360, 1083, 458, 1084), (1359, 782, 302, 1085), (1358, 1086, 332, 616), (1357, 1087, 459, 1088), (1356, 811, 331, 1089), (1355, 1090, 284, 764), (1354, 1091, 460, 1092), (1353, 810, 330, 1093), (1352, 1094, 329, 613), (1351, 1095, 461, 1096), (1350, 783, 303, 1097), (1349, 1098, 328, 612), (1348, 1099, 462, 1100), (1347, 807, 327, 1101), (1346, 1102, 256, 540), (1345, 1103, 463, 1104), (1344, 806, 326, 1105), (1343, 1106, 325, 609), (1342, 1107, 464, 1108), (1341, 509, 225, 1109), (1340, 1110, 324, 608), (1339, 1111, 465, 1112), (1338, 803, 323, 1113), (1337, 1114, 257, 541), (1336, 1115, 466, 1116), (1335, 802, 322, 1117), (1334, 1118, 321, 605), (1333, 1119, 467, 1120), (1332, 786, 306, 1121), (1331, 1122, 320, 604), (1330, 1123, 468, 1124), (1329, 799, 319, 1125), (1328, 1126, 219, 503), (1327, 1127, 469, 1128), (1326, 798, 318, 1129), (1325, 1130, 317, 601), (1324, 1131, 470, 1132), (1323, 787, 307, 1133), (1322, 1134, 316, 600), (1321, 1135, 471, 1136), (1320, 795, 315, 1137), (1319, 1138, 260, 544), (1318, 1139, 472, 1140), (1317, 794, 314, 1141), (1316, 1142, 313, 597), (1315, 1143, 473, 1144), (1314, 757, 277, 1145), (1313, 1146, 312, 596), (1312, 1147, 474, 1148), (1311, 791, 311, 1149), (1310, 1150, 261, 545), (1309, 1151, 475, 1152), (1308, 790, 310, 1153), (1307, 1154, 309, 593), (1306, 1155, 476, 1156), (1305, 709, 229, 1157), (1304, 1158, 308, 592), (1303, 1159, 477, 1160), (1302, 739, 259, 1161), (1301, 1162, 267, 551), (1300, 1163, 478, 1164), (1299, 738, 258, 1165), (1298, 1166, 305, 589), (1297, 1167, 479, 1168), (1296, 557, 273, 1169), (1295, 1170, 304, 588), (1294, 1171, 480, 1172), (1293, 735, 255, 1173), (1292, 1174, 236, 716), (1291, 1175, 481, 1176), (1290, 734, 254, 1177), (1289, 1178, 301, 585), (1288, 1179, 482, 1180), (1287, 714, 234, 1181), (1286, 1182, 300, 584), (1285, 1183, 483, 1184), (1284, 731, 251, 1185), (1283, 1186, 230, 710), (1282, 1187, 484, 1188), (1281, 730, 250, 1189), (1280, 1190, 297, 581), (1279, 1191, 485, 1192), (1278, 716, 236, 1193), (1277, 1194, 296, 580), (1276, 1195, 486, 1196), (1275, 727, 247, 1197), (1274, 1198, 232, 712), (1273, 1199, 487, 1200), (1272, 726, 246, 1201), (1271, 1202, 293, 577), (1270, 1203, 488, 1204), (1269, 717, 237, 1205), (1268, 1206, 292, 576), (1267, 1207, 489, 1208), (1266, 723, 243, 1209), (1265, 1210, 233, 713), (1264, 1211, 490, 1212), (1263, 722, 242, 1213), (1262, 1214, 289, 573), (1261, 1215, 491, 1216), (1260, 707, 227, 1217), (1259, 1218, 281, 565), (1258, 1219, 492, 1220), (1257, 695, 215, 1221), (1256, 1222, 221, 701), (1255, 1223, 493, 1224), (1254, 705, 225, 1225), (1253, 1226, 220, 700), (1252, 1227, 494, 1228), (1251, 704, 224, 1229), (1250, 1230, 218, 698), (1249, 1231, 495, 1232), (1248, 702, 222, 1233), (1247, 1234, 224, 704), (1246, 1235, 496, 1236), (1245, 569, 285, 1237), (1244, 1238, 279, 563), (1243, 1239, 497, 1240), (1242, 697, 217, 1241), (1239, 1242, 1241, 497), (405, 885, 1242, 1239), (885, 141, 697, 1242), (882, 1243, 1240, 402), (209, 689, 1243, 882), (689, 405, 1239, 1243), (686, 1244, 563, 155), (402, 1240, 1244, 686), (1240, 497, 1238, 1244), (1235, 1245, 1237, 496), (401, 881, 1245, 1235), (881, 161, 569, 1245), (878, 1246, 1236, 398), (208, 685, 1246, 878), (685, 401, 1235, 1246), (682, 1247, 704, 148), (398, 1236, 1247, 682), (1236, 496, 1234, 1247), (1231, 1248, 1233, 495), (397, 877, 1248, 1231), (877, 146, 702, 1248), (874, 1249, 1232, 394), (207, 681, 1249, 874), (681, 397, 1231, 1249), (678, 1250, 698, 142), (394, 1232, 1250, 678), (1232, 495, 1230, 1250), (1227, 1251, 1229, 494), (393, 873, 1251, 1227), (873, 148, 704, 1251), (870, 1252, 1228, 390), (206, 677, 1252, 870), (677, 393, 1227, 1252), (674, 1253, 700, 144), (390, 1228, 1253, 674), (1228, 494, 1226, 1253), (1223, 1254, 1225, 493), (389, 869, 1254, 1223), (869, 149, 705, 1254), (866, 1255, 1224, 386), (205, 673, 1255, 866), (673, 389, 1223, 1255), (670, 1256, 701, 145), (386, 1224, 1256, 670), (1224, 493, 1222, 1256), (1219, 1257, 1221, 492), (385, 865, 1257, 1219), (865, 139, 695, 1257), (862, 1258, 1220, 382), (204, 669, 1258, 862), (669, 385, 1219, 1258), (666, 1259, 565, 157), (382, 1220, 1259, 666), (1220, 492, 1218, 1259), (1215, 1260, 1217, 491), (373, 853, 1260, 1215), (853, 151, 707, 1260), (850, 1261, 1216, 370), (201, 657, 1261, 850), (657, 373, 1215, 1261), (654, 1262, 573, 165), (370, 1216, 1262, 654), (1216, 491, 1214, 1262), (1211, 1263, 1213, 490), (369, 849, 1263, 1211), (849, 166, 722, 1263), (846, 1264, 1212, 366), (200, 653, 1264, 846), (653, 369, 1211, 1264), (650, 1265, 713, 157), (366, 1212, 1265, 650), (1212, 490, 1210, 1265), (1207, 1266, 1209, 489), (365, 845, 1266, 1207), (845, 167, 723, 1266), (842, 1267, 1208, 362), (199, 649, 1267, 842), (649, 365, 1207, 1267), (646, 1268, 576, 168), (362, 1208, 1268, 646), (1208, 489, 1206, 1268), (1203, 1269, 1205, 488), (361, 841, 1269, 1203), (841, 161, 717, 1269), (838, 1270, 1204, 358), (198, 645, 1270, 838), (645, 361, 1203, 1270), (642, 1271, 577, 169), (358, 1204, 1271, 642), (1204, 488, 1202, 1271), (1199, 1272, 1201, 487), (357, 837, 1272, 1199), (837, 170, 726, 1272), (834, 1273, 1200, 354), (197, 641, 1273, 834), (641, 357, 1199, 1273), (638, 1274, 712, 156), (354, 1200, 1274, 638), (1200, 487, 1198, 1274), (1195, 1275, 1197, 486), (353, 833, 1275, 1195), (833, 171, 727, 1275), (830, 1276, 1196, 350), (196, 637, 1276, 830), (637, 353, 1195, 1276), (634, 1277, 580, 172), (350, 1196, 1277, 634), (1196, 486, 1194, 1277), (1191, 1278, 1193, 485), (349, 829, 1278, 1191), (829, 160, 716, 1278), (826, 1279, 1192, 346), (195, 633, 1279, 826), (633, 349, 1191, 1279), (630, 1280, 581, 173), (346, 1192, 1280, 630), (1192, 485, 1190, 1280), (1187, 1281, 1189, 484), (345, 825, 1281, 1187), (825, 174, 730, 1281), (822, 1282, 1188, 342), (194, 629, 1282, 822), (629, 345, 1187, 1282), (626, 1283, 710, 154), (342, 1188, 1283, 626), (1188, 484, 1186, 1283), (1183, 1284, 1185, 483), (341, 821, 1284, 1183), (821, 175, 731, 1284), (818, 1285, 1184, 338), (193, 625, 1285, 818), (625, 341, 1183, 1285), (622, 1286, 584, 176), (338, 1184, 1286, 622), (1184, 483, 1182, 1286), (1179, 1287, 1181, 482), (337, 817, 1287, 1179), (817, 158, 714, 1287), (814, 1288, 1180, 334), (192, 621, 1288, 814), (621, 337, 1179, 1288), (618, 1289, 585, 177), (334, 1180, 1289, 618), (1180, 482, 1178, 1289), (1175, 1290, 1177, 481), (333, 813, 1290, 1175), (813, 178, 734, 1290), (810, 1291, 1176, 330), (191, 617, 1291, 810), (617, 333, 1175, 1291), (614, 1292, 716, 160), (330, 1176, 1292, 614), (1176, 481, 1174, 1292), (1171, 1293, 1173, 480), (329, 809, 1293, 1171), (809, 179, 735, 1293), (806, 1294, 1172, 326), (190, 613, 1294, 806), (613, 329, 1171, 1294), (610, 1295, 588, 180), (326, 1172, 1295, 610), (1172, 480, 1170, 1295), (1167, 1296, 1169, 479), (325, 805, 1296, 1167), (805, 149, 557, 1296), (802, 1297, 1168, 322), (189, 609, 1297, 802), (609, 325, 1167, 1297), (606, 1298, 589, 181), (322, 1168, 1298, 606), (1168, 479, 1166, 1298), (1163, 1299, 1165, 478), (321, 801, 1299, 1163), (801, 182, 738, 1299), (798, 1300, 1164, 318), (188, 605, 1300, 798), (605, 321, 1163, 1300), (602, 1301, 551, 143), (318, 1164, 1301, 602), (1164, 478, 1162, 1301), (1159, 1302, 1161, 477), (317, 797, 1302, 1159), (797, 183, 739, 1302), (794, 1303, 1160, 314), (187, 601, 1303, 794), (601, 317, 1159, 1303), (598, 1304, 592, 184), (314, 1160, 1304, 598), (1160, 477, 1158, 1304), (1155, 1305, 1157, 476), (313, 793, 1305, 1155), (793, 153, 709, 1305), (790, 1306, 1156, 310), (186, 597, 1306, 790), (597, 313, 1155, 1306), (594, 1307, 593, 185), (310, 1156, 1307, 594), (1156, 476, 1154, 1307), (1151, 1308, 1153, 475), (312, 792, 1308, 1151), (792, 186, 790, 1308), (739, 1309, 1152, 259), (183, 596, 1309, 739), (596, 312, 1151, 1309), (543, 1310, 545, 137), (259, 1152, 1310, 543), (1152, 475, 1150, 1310), (1147, 1311, 1149, 474), (262, 546, 1311, 1147), (546, 138, 791, 1311), (787, 1312, 1148, 307), (120, 742, 1312, 787), (742, 262, 1147, 1312), (591, 1313, 596, 183), (307, 1148, 1313, 591), (1148, 474, 1146, 1313), (1143, 1314, 1145, 473), (214, 498, 1314, 1143), (498, 113, 757, 1314), (791, 1315, 1144, 311), (138, 694, 1315, 791), (694, 214, 1143, 1315), (595, 1316, 597, 186), (311, 1144, 1316, 595), (1144, 473, 1142, 1316), (1139, 1317, 1141, 472), (316, 796, 1317, 1139), (796, 187, 794, 1317), (707, 1318, 1140, 227), (151, 600, 1318, 707), (600, 316, 1139, 1318), (511, 1319, 544, 121), (227, 1140, 1319, 511), (1140, 472, 1138, 1319), (1135, 1320, 1137, 471), (274, 558, 1320, 1135), (558, 150, 795, 1320), (755, 1321, 1136, 275), (112, 754, 1321, 755), (754, 274, 1135, 1321), (559, 1322, 600, 151), (275, 1136, 1322, 559), (1136, 471, 1134, 1322), (1131, 1323, 1133, 470), (226, 510, 1323, 1131), (510, 120, 787, 1323), (795, 1324, 1132, 315), (150, 706, 1324, 795), (706, 226, 1131, 1324), (599, 1325, 601, 187), (315, 1132, 1325, 599), (1132, 470, 1130, 1325), (1127, 1326, 1129, 469), (320, 800, 1326, 1127), (800, 188, 798, 1326), (695, 1327, 1128, 215), (139, 604, 1327, 695), (604, 320, 1127, 1327), (499, 1328, 503, 115), (215, 1128, 1328, 499), (1128, 469, 1126, 1328), (1123, 1329, 1125, 468), (260, 740, 1329, 1123), (740, 184, 799, 1329), (743, 1330, 1124, 263), (121, 544, 1330, 743), (544, 260, 1123, 1330), (547, 1331, 604, 139), (263, 1124, 1331, 547), (1124, 468, 1122, 1331), (1119, 1332, 1121, 467), (308, 788, 1332, 1119), (788, 137, 786, 1332), (799, 1333, 1120, 319), (184, 592, 1333, 799), (592, 308, 1119, 1333), (603, 1334, 605, 188), (319, 1120, 1334, 603), (1120, 467, 1118, 1334), (1115, 1335, 1117, 466), (324, 804, 1335, 1115), (804, 189, 802, 1335), (735, 1336, 1116, 255), (179, 608, 1336, 735), (608, 324, 1115, 1336), (539, 1337, 541, 136), (255, 1116, 1337, 539), (1116, 466, 1114, 1337), (1111, 1338, 1113, 465), (271, 555, 1338, 1111), (555, 147, 803, 1338), (783, 1339, 1112, 303), (129, 751, 1339, 783), (751, 271, 1111, 1339), (587, 1340, 608, 179), (303, 1112, 1340, 587), (1112, 465, 1110, 1340), (1107, 1341, 1109, 464), (223, 507, 1341, 1107), (507, 119, 509, 1341), (803, 1342, 1108, 323), (147, 703, 1342, 803), (703, 223, 1107, 1342), (607, 1343, 609, 189), (323, 1108, 1343, 607), (1108, 464, 1106, 1343), (1103, 1344, 1105, 463), (328, 808, 1344, 1103), (808, 190, 806, 1344), (714, 1345, 1104, 234), (158, 612, 1345, 714), (612, 328, 1103, 1345), (518, 1346, 540, 128), (234, 1104, 1346, 518), (1104, 463, 1102, 1346), (1099, 1347, 1101, 462), (283, 567, 1347, 1099), (567, 159, 807, 1347), (762, 1348, 1100, 282), (116, 763, 1348, 762), (763, 283, 1099, 1348), (566, 1349, 612, 158), (282, 1100, 1349, 566), (1100, 462, 1098, 1349), (1095, 1350, 1097, 461), (235, 519, 1350, 1095), (519, 129, 783, 1350), (807, 1351, 1096, 327), (159, 715, 1351, 807), (715, 235, 1095, 1351), (611, 1352, 613, 190), (327, 1096, 1352, 611), (1096, 461, 1094, 1352), (1091, 1353, 1093, 460), (332, 812, 1353, 1091), (812, 191, 810, 1353), (702, 1354, 1092, 222), (146, 616, 1354, 702), (616, 332, 1091, 1354), (506, 1355, 764, 117), (222, 1092, 1355, 506), (1092, 460, 1090, 1355), (1087, 1356, 1089, 459), (256, 736, 1356, 1087), (736, 180, 811, 1356), (750, 1357, 1088, 270), (128, 540, 1357, 750), (540, 256, 1087, 1357), (554, 1358, 616, 146), (270, 1088, 1358, 554), (1088, 459, 1086, 1358), (1083, 1359, 1085, 458), (304, 784, 1359, 1083), (784, 136, 782, 1359), (811, 1360, 1084, 331), (180, 588, 1360, 811), (588, 304, 1083, 1360), (615, 1361, 617, 191), (331, 1084, 1361, 615), (1084, 458, 1082, 1361), (1079, 1362, 1081, 457), (336, 816, 1362, 1079), (816, 192, 814, 1362), (731, 1363, 1080, 251), (175, 620, 1363, 731), (620, 336, 1079, 1363), (535, 1364, 537, 135), (251, 1080, 1364, 535), (1080, 457, 1078, 1364), (1075, 1365, 1077, 456), (264, 548, 1365, 1075), (548, 140, 815, 1365), (779, 1366, 1076, 299), (122, 744, 1366, 779), (744, 264, 1075, 1366), (583, 1367, 620, 175), (299, 1076, 1367, 583), (1076, 456, 1074, 1367), (1071, 1368, 1073, 455), (216, 500, 1368, 1071), (500, 116, 762, 1368), (815, 1369, 1072, 335), (140, 696, 1369, 815), (696, 216, 1071, 1369), (619, 1370, 621, 192), (335, 1072, 1370, 619), (1072, 455, 1070, 1370), (1067, 1371, 1069, 454), (340, 820, 1371, 1067), (820, 193, 818, 1371), (706, 1372, 1068, 226), (150, 624, 1372, 706), (624, 340, 1067, 1372), (510, 1373, 536, 120), (226, 1068, 1373, 510), (1068, 454, 1066, 1373), (1063, 1374, 1065, 453), (276, 560, 1374, 1063), (560, 152, 819, 1374), (754, 1375, 1064, 274), (112, 756, 1375, 754), (756, 276, 1063, 1375), (558, 1376, 624, 150), (274, 1064, 1376, 558), (1064, 453, 1062, 1376), (1059, 1377, 1061, 452), (228, 512, 1377, 1059), (512, 122, 779, 1377), (819, 1378, 1060, 339), (152, 708, 1378, 819), (708, 228, 1059, 1378), (623, 1379, 625, 193), (339, 1060, 1379, 623), (1060, 452, 1058, 1379), (1055, 1380, 1057, 451), (344, 824, 1380, 1055), (824, 194, 822, 1380), (694, 1381, 1056, 214), (138, 628, 1381, 694), (628, 344, 1055, 1381), (498, 1382, 758, 113), (214, 1056, 1382, 498), (1056, 451, 1054, 1382), (1051, 1383, 1053, 450), (252, 732, 1383, 1051), (732, 176, 823, 1383), (742, 1384, 1052, 262), (120, 536, 1384, 742), (536, 252, 1051, 1384), (546, 1385, 628, 138), (262, 1052, 1385, 546), (1052, 450, 1050, 1385), (1047, 1386, 1049, 449), (300, 780, 1386, 1047), (780, 135, 778, 1386), (823, 1387, 1048, 343), (176, 584, 1387, 823), (584, 300, 1047, 1387), (627, 1388, 629, 194), (343, 1048, 1388, 627), (1048, 449, 1046, 1388), (1043, 1389, 1045, 448), (348, 828, 1389, 1043), (828, 195, 826, 1389), (727, 1390, 1044, 247), (171, 632, 1390, 727), (632, 348, 1043, 1390), (531, 1391, 533, 134), (247, 1044, 1391, 531), (1044, 448, 1042, 1391), (1039, 1392, 1041, 447), (266, 550, 1392, 1039), (550, 142, 827, 1392), (775, 1393, 1040, 295), (124, 746, 1393, 775), (746, 266, 1039, 1393), (579, 1394, 632, 171), (295, 1040, 1394, 579), (1040, 447, 1038, 1394), (1035, 1395, 1037, 446), (218, 502, 1395, 1035), (502, 117, 764, 1395), (827, 1396, 1036, 347), (142, 698, 1396, 827), (698, 218, 1035, 1396), (631, 1397, 633, 195), (347, 1036, 1397, 631), (1036, 446, 1034, 1397), (1031, 1398, 1033, 445), (352, 832, 1398, 1031), (832, 196, 830, 1398), (709, 1399, 1032, 229), (153, 636, 1399, 709), (636, 352, 1031, 1399), (513, 1400, 532, 123), (229, 1032, 1400, 513), (1032, 445, 1030, 1400), (1027, 1401, 1029, 444), (278, 562, 1401, 1027), (562, 154, 831, 1401), (757, 1402, 1028, 277), (113, 758, 1402, 757), (758, 278, 1027, 1402), (561, 1403, 636, 153), (277, 1028, 1403, 561), (1028, 444, 1026, 1403), (1023, 1404, 1025, 443), (230, 514, 1404, 1023), (514, 124, 775, 1404), (831, 1405, 1024, 351), (154, 710, 1405, 831), (710, 230, 1023, 1405), (635, 1406, 637, 196), (351, 1024, 1406, 635), (1024, 443, 1022, 1406), (1019, 1407, 1021, 442), (356, 836, 1407, 1019), (836, 197, 834, 1407), (697, 1408, 1020, 217), (141, 640, 1408, 697), (640, 356, 1019, 1408), (501, 1409, 760, 114), (217, 1020, 1409, 501), (1020, 442, 1018, 1409), (1015, 1410, 1017, 441), (248, 728, 1410, 1015), (728, 172, 835, 1410), (745, 1411, 1016, 265), (123, 532, 1411, 745), (532, 248, 1015, 1411), (549, 1412, 640, 141), (265, 1016, 1412, 549), (1016, 441, 1014, 1412), (1011, 1413, 1013, 440), (296, 776, 1413, 1011), (776, 134, 774, 1413), (835, 1414, 1012, 355), (172, 580, 1414, 835), (580, 296, 1011, 1414), (639, 1415, 641, 197), (355, 1012, 1415, 639), (1012, 440, 1010, 1415), (1007, 1416, 1009, 439), (360, 840, 1416, 1007), (840, 198, 838, 1416), (723, 1417, 1008, 243), (167, 644, 1417, 723), (644, 360, 1007, 1417), (527, 1418, 529, 133), (243, 1008, 1418, 527), (1008, 439, 1006, 1418), (1003, 1419, 1005, 438), (268, 552, 1419, 1003), (552, 144, 839, 1419), (771, 1420, 1004, 291), (126, 748, 1420, 771), (748, 268, 1003, 1420), (575, 1421, 644, 167), (291, 1004, 1421, 575), (1004, 438, 1002, 1421), (999, 1422, 1001, 437), (220, 504, 1422, 999), (504, 118, 765, 1422), (839, 1423, 1000, 359), (144, 700, 1423, 839), (700, 220, 999, 1423), (643, 1424, 645, 198), (359, 1000, 1424, 643), (1000, 437, 998, 1424), (995, 1425, 997, 436), (364, 844, 1425, 995), (844, 199, 842, 1425), (711, 1426, 996, 231), (155, 648, 1426, 711), (648, 364, 995, 1426), (515, 1427, 528, 125), (231, 996, 1427, 515), (996, 436, 994, 1427), (991, 1428, 993, 435), (280, 564, 1428, 991), (564, 156, 843, 1428), (759, 1429, 992, 279), (114, 760, 1429, 759), (760, 280, 991, 1429), (563, 1430, 648, 155), (279, 992, 1430, 563), (992, 435, 990, 1430), (987, 1431, 989, 434), (232, 516, 1431, 987), (516, 126, 771, 1431), (843, 1432, 988, 363), (156, 712, 1432, 843), (712, 232, 987, 1432), (647, 1433, 649, 199), (363, 988, 1433, 647), (988, 434, 986, 1433), (983, 1434, 985, 433), (368, 848, 1434, 983), (848, 200, 846, 1434), (699, 1435, 984, 219), (143, 652, 1435, 699), (652, 368, 983, 1435), (503, 1436, 761, 115), (219, 984, 1436, 503), (984, 433, 982, 1436), (979, 1437, 981, 432), (244, 724, 1437, 979), (724, 168, 847, 1437), (747, 1438, 980, 267), (125, 528, 1438, 747), (528, 244, 979, 1438), (551, 1439, 652, 143), (267, 980, 1439, 551), (980, 432, 978, 1439), (975, 1440, 977, 431), (292, 772, 1440, 975), (772, 133, 770, 1440), (847, 1441, 976, 367), (168, 576, 1441, 847), (576, 292, 975, 1441), (651, 1442, 653, 200), (367, 976, 1442, 651), (976, 431, 974, 1442), (971, 1443, 973, 430), (276, 756, 1443, 971), (756, 112, 755, 1443), (851, 1444, 972, 371), (152, 560, 1444, 851), (560, 276, 971, 1444), (655, 1445, 657, 201), (371, 972, 1445, 655), (972, 430, 970, 1445), (967, 1446, 969, 429), (376, 856, 1446, 967), (856, 202, 854, 1446), (715, 1447, 968, 235), (159, 660, 1447, 715), (660, 376, 967, 1447), (519, 1448, 524, 129), (235, 968, 1448, 519), (968, 429, 966, 1448), (963, 1449, 965, 428), (216, 696, 1449, 963), (696, 140, 855, 1449), (763, 1450, 964, 283), (116, 500, 1450, 763), (500, 216, 963, 1450), (567, 1451, 660, 159), (283, 964, 1451, 567), (964, 428, 962, 1451), (959, 1452, 961, 427), (380, 860, 1452, 959), (860, 203, 858, 1452), (703, 1453, 960, 223), (147, 664, 1453, 703), (664, 380, 959, 1453), (507, 1454, 505, 119), (223, 960, 1454, 507), (960, 427, 958, 1454), (955, 1455, 957, 426), (240, 720, 1455, 955), (720, 164, 859, 1455), (751, 1456, 956, 271), (129, 524, 1456, 751), (524, 240, 955, 1456), (555, 1457, 664, 147), (271, 956, 1457, 555), (956, 426, 954, 1457), (951, 1458, 953, 425), (289, 769, 1458, 951), (769, 121, 743, 1458), (863, 1459, 952, 383), (165, 573, 1459, 863), (573, 289, 951, 1459), (667, 1460, 669, 204), (383, 952, 1460, 667), (952, 425, 950, 1460), (947, 1461, 949, 424), (388, 868, 1461, 947), (868, 205, 866, 1461), (722, 1462, 948, 242), (166, 672, 1462, 722), (672, 388, 947, 1462), (526, 1463, 749, 127), (242, 948, 1463, 526), (948, 424, 946, 1463), (943, 1464, 945, 423), (245, 725, 1464, 943), (725, 169, 867, 1464), (770, 1465, 944, 290), (133, 529, 1465, 770), (529, 245, 943, 1465), (574, 1466, 672, 166), (290, 944, 1466, 574), (944, 423, 942, 1466), (939, 1467, 941, 422), (293, 773, 1467, 939), (773, 131, 753, 1467), (867, 1468, 940, 387), (169, 577, 1468, 867), (577, 293, 939, 1468), (671, 1469, 673, 205), (387, 940, 1469, 671), (940, 422, 938, 1469), (935, 1470, 937, 421), (392, 872, 1470, 935), (872, 206, 870, 1470), (726, 1471, 936, 246), (170, 676, 1471, 726), (676, 392, 935, 1471), (530, 1472, 748, 126), (246, 936, 1472, 530), (936, 421, 934, 1472), (931, 1473, 933, 420), (249, 729, 1473, 931), (729, 173, 871, 1473), (774, 1474, 932, 294), (134, 533, 1474, 774), (533, 249, 931, 1474), (578, 1475, 676, 170), (294, 932, 1475, 578), (932, 420, 930, 1475), (927, 1476, 929, 419), (297, 777, 1476, 927), (777, 130, 752, 1476), (871, 1477, 928, 391), (173, 581, 1477, 871), (581, 297, 927, 1477), (675, 1478, 677, 206), (391, 928, 1478, 675), (928, 419, 926, 1478), (923, 1479, 925, 418), (396, 876, 1479, 923), (876, 207, 874, 1479), (730, 1480, 924, 250), (174, 680, 1480, 730), (680, 396, 923, 1480), (534, 1481, 746, 124), (250, 924, 1481, 534), (924, 418, 922, 1481), (919, 1482, 921, 417), (253, 733, 1482, 919), (733, 177, 875, 1482), (778, 1483, 920, 298), (135, 537, 1483, 778), (537, 253, 919, 1483), (582, 1484, 680, 174), (298, 920, 1484, 582), (920, 417, 918, 1484), (915, 1485, 917, 416), (301, 781, 1485, 915), (781, 128, 750, 1485), (875, 1486, 916, 395), (177, 585, 1486, 875), (585, 301, 915, 1486), (679, 1487, 681, 207), (395, 916, 1487, 679), (916, 416, 914, 1487), (911, 1488, 913, 415), (400, 880, 1488, 911), (880, 208, 878, 1488), (734, 1489, 912, 254), (178, 684, 1489, 734), (684, 400, 911, 1489), (538, 1490, 752, 130), (254, 912, 1490, 538), (912, 415, 910, 1490), (907, 1491, 909, 414), (257, 737, 1491, 907), (737, 181, 879, 1491), (782, 1492, 908, 302), (136, 541, 1492, 782), (541, 257, 907, 1492), (586, 1493, 684, 178), (302, 908, 1493, 586), (908, 414, 906, 1493), (903, 1494, 905, 413), (305, 785, 1494, 903), (785, 131, 521, 1494), (879, 1495, 904, 399), (181, 589, 1495, 879), (589, 305, 903, 1495), (683, 1496, 685, 208), (399, 904, 1496, 683), (904, 413, 902, 1496), (899, 1497, 901, 412), (404, 884, 1497, 899), (884, 209, 882, 1497), (738, 1498, 900, 258), (182, 688, 1498, 738), (688, 404, 899, 1498), (542, 1499, 515, 125), (258, 900, 1499, 542), (900, 412, 898, 1499), (895, 1500, 897, 411), (261, 741, 1500, 895), (741, 185, 883, 1500), (786, 1501, 896, 306), (137, 545, 1501, 786), (545, 261, 895, 1501), (590, 1502, 688, 182), (306, 896, 1502, 590), (896, 411, 894, 1502), (891, 1503, 893, 410), (309, 789, 1503, 891), (789, 123, 745, 1503), (883, 1504, 892, 403), (185, 593, 1504, 883), (593, 309, 891, 1504), (687, 1505, 689, 209), (403, 892, 1505, 687), (892, 410, 890, 1505), (890, 1506, 885, 405), (410, 893, 1506, 890), (893, 265, 549, 1506), (894, 1507, 884, 404), (411, 897, 1507, 894), (897, 403, 687, 1507), (898, 1508, 711, 231), (412, 901, 1508, 898), (901, 402, 686, 1508), (902, 1509, 881, 401), (413, 905, 1509, 902), (905, 237, 717, 1509), (906, 1510, 880, 400), (414, 909, 1510, 906), (909, 399, 683, 1510), (910, 1511, 556, 272), (415, 913, 1511, 910), (913, 398, 682, 1511), (914, 1512, 877, 397), (416, 917, 1512, 914), (917, 270, 554, 1512), (918, 1513, 876, 396), (417, 921, 1513, 918), (921, 395, 679, 1513), (922, 1514, 550, 266), (418, 925, 1514, 922), (925, 394, 678, 1514), (926, 1515, 873, 393), (419, 929, 1515, 926), (929, 272, 556, 1515), (930, 1516, 872, 392), (420, 933, 1516, 930), (933, 391, 675, 1516), (934, 1517, 552, 268), (421, 937, 1517, 934), (937, 390, 674, 1517), (938, 1518, 869, 389), (422, 941, 1518, 938), (941, 273, 557, 1518), (942, 1519, 868, 388), (423, 945, 1519, 942), (945, 387, 671, 1519), (946, 1520, 553, 269), (424, 949, 1520, 946), (949, 386, 670, 1520), (950, 1521, 865, 385), (425, 953, 1521, 950), (953, 263, 547, 1521), (954, 1522, 860, 380), (426, 957, 1522, 954), (957, 379, 663, 1522), (958, 1523, 701, 221), (427, 961, 1523, 958), (961, 378, 662, 1523), (962, 1524, 856, 376), (428, 965, 1524, 962), (965, 375, 659, 1524), (966, 1525, 720, 240), (429, 969, 1525, 966), (969, 374, 658, 1525), (970, 1526, 853, 373), (430, 973, 1526, 970), (973, 275, 559, 1526), (974, 1527, 849, 369), (431, 977, 1527, 974), (977, 290, 574, 1527), (978, 1528, 848, 368), (432, 981, 1528, 978), (981, 367, 651, 1528), (982, 1529, 565, 281), (433, 985, 1529, 982), (985, 366, 650, 1529), (986, 1530, 845, 365), (434, 989, 1530, 986), (989, 291, 575, 1530), (990, 1531, 844, 364), (435, 993, 1531, 990), (993, 363, 647, 1531), (994, 1532, 724, 244), (436, 997, 1532, 994), (997, 362, 646, 1532), (998, 1533, 841, 361), (437, 1001, 1533, 998), (1001, 285, 569, 1533), (1002, 1534, 840, 360), (438, 1005, 1534, 1002), (1005, 359, 643, 1534), (1006, 1535, 725, 245), (439, 1009, 1535, 1006), (1009, 358, 642, 1535), (1010, 1536, 837, 357), (440, 1013, 1536, 1010), (1013, 294, 578, 1536), (1014, 1537, 836, 356), (441, 1017, 1537, 1014), (1017, 355, 639, 1537), (1018, 1538, 564, 280), (442, 1021, 1538, 1018), (1021, 354, 638, 1538), (1022, 1539, 833, 353), (443, 1025, 1539, 1022), (1025, 295, 579, 1539), (1026, 1540, 832, 352), (444, 1029, 1540, 1026), (1029, 351, 635, 1540), (1030, 1541, 728, 248), (445, 1033, 1541, 1030), (1033, 350, 634, 1541), (1034, 1542, 829, 349), (446, 1037, 1542, 1034), (1037, 284, 568, 1542), (1038, 1543, 828, 348), (447, 1041, 1543, 1038), (1041, 347, 631, 1543), (1042, 1544, 729, 249), (448, 1045, 1544, 1042), (1045, 346, 630, 1544), (1046, 1545, 825, 345), (449, 1049, 1545, 1046), (1049, 298, 582, 1545), (1050, 1546, 824, 344), (450, 1053, 1546, 1050), (1053, 343, 627, 1546), (1054, 1547, 562, 278), (451, 1057, 1547, 1054), (1057, 342, 626, 1547), (1058, 1548, 821, 341), (452, 1061, 1548, 1058), (1061, 299, 583, 1548), (1062, 1549, 820, 340), (453, 1065, 1549, 1062), (1065, 339, 623, 1549), (1066, 1550, 732, 252), (454, 1069, 1550, 1066), (1069, 338, 622, 1550), (1070, 1551, 817, 337), (455, 1073, 1551, 1070), (1073, 282, 566, 1551), (1074, 1552, 816, 336), (456, 1077, 1552, 1074), (1077, 335, 619, 1552), (1078, 1553, 733, 253), (457, 1081, 1553, 1078), (1081, 334, 618, 1553), (1082, 1554, 813, 333), (458, 1085, 1554, 1082), (1085, 302, 586, 1554), (1086, 1555, 812, 332), (459, 1089, 1555, 1086), (1089, 331, 615, 1555), (1090, 1556, 568, 284), (460, 1093, 1556, 1090), (1093, 330, 614, 1556), (1094, 1557, 809, 329), (461, 1097, 1557, 1094), (1097, 303, 587, 1557), (1098, 1558, 808, 328), (462, 1101, 1558, 1098), (1101, 327, 611, 1558), (1102, 1559, 736, 256), (463, 1105, 1559, 1102), (1105, 326, 610, 1559), (1106, 1560, 805, 325), (464, 1109, 1560, 1106), (1109, 225, 705, 1560), (1110, 1561, 804, 324), (465, 1113, 1561, 1110), (1113, 323, 607, 1561), (1114, 1562, 737, 257), (466, 1117, 1562, 1114), (1117, 322, 606, 1562), (1118, 1563, 801, 321), (467, 1121, 1563, 1118), (1121, 306, 590, 1563), (1122, 1564, 800, 320), (468, 1125, 1564, 1122), (1125, 319, 603, 1564), (1126, 1565, 699, 219), (469, 1129, 1565, 1126), (1129, 318, 602, 1565), (1130, 1566, 797, 317), (470, 1133, 1566, 1130), (1133, 307, 591, 1566), (1134, 1567, 796, 316), (471, 1137, 1567, 1134), (1137, 315, 599, 1567), (1138, 1568, 740, 260), (472, 1141, 1568, 1138), (1141, 314, 598, 1568), (1142, 1569, 793, 313), (473, 1145, 1569, 1142), (1145, 277, 561, 1569), (1146, 1570, 792, 312), (474, 1149, 1570, 1146), (1149, 311, 595, 1570), (1150, 1571, 741, 261), (475, 1153, 1571, 1150), (1153, 310, 594, 1571), (1154, 1572, 789, 309), (476, 1157, 1572, 1154), (1157, 229, 513, 1572), (1158, 1573, 788, 308), (477, 1161, 1573, 1158), (1161, 259, 543, 1573), (1162, 1574, 747, 267), (478, 1165, 1574, 1162), (1165, 258, 542, 1574), (1166, 1575, 785, 305), (479, 1169, 1575, 1166), (1169, 273, 753, 1575), (1170, 1576, 784, 304), (480, 1173, 1576, 1170), (1173, 255, 539, 1576), (1174, 1577, 520, 236), (481, 1177, 1577, 1174), (1177, 254, 538, 1577), (1178, 1578, 781, 301), (482, 1181, 1578, 1178), (1181, 234, 518, 1578), (1182, 1579, 780, 300), (483, 1185, 1579, 1182), (1185, 251, 535, 1579), (1186, 1580, 514, 230), (484, 1189, 1580, 1186), (1189, 250, 534, 1580), (1190, 1581, 777, 297), (485, 1193, 1581, 1190), (1193, 236, 520, 1581), (1194, 1582, 776, 296), (486, 1197, 1582, 1194), (1197, 247, 531, 1582), (1198, 1583, 516, 232), (487, 1201, 1583, 1198), (1201, 246, 530, 1583), (1202, 1584, 773, 293), (488, 1205, 1584, 1202), (1205, 237, 521, 1584), (1206, 1585, 772, 292), (489, 1209, 1585, 1206), (1209, 243, 527, 1585), (1210, 1586, 517, 233), (490, 1213, 1586, 1210), (1213, 242, 526, 1586), (1214, 1587, 769, 289), (491, 1217, 1587, 1214), (1217, 227, 511, 1587), (1218, 1588, 761, 281), (492, 1221, 1588, 1218), (1221, 215, 499, 1588), (1222, 1589, 505, 221), (493, 1225, 1589, 1222), (1225, 225, 509, 1589), (1226, 1590, 504, 220), (494, 1229, 1590, 1226), (1229, 224, 508, 1590), (1230, 1591, 502, 218), (495, 1233, 1591, 1230), (1233, 222, 506, 1591), (1234, 1592, 508, 224), (496, 1237, 1592, 1234), (1237, 285, 765, 1592), (1238, 1593, 759, 279), (497, 1241, 1593, 1238), (1241, 217, 501, 1593)])
me_plane_001.polygons.foreach_set('material_index', [0, 0, 1, 1, 1, 1, 1, 1, 1, 1, 1, 1, 1, 1, 1, 1, 1, 1, 1, 1, 1, 1, 1, 1, 1, 1, 1, 1, 1, 1, 1, 1, 1, 1, 1, 1, 1, 1, 1, 1, 1, 1, 1, 1, 1, 1, 1, 1, 1, 1, 1, 1, 1, 1, 1, 1, 1, 1, 1, 1, 1, 1, 1, 1, 1, 1, 1, 1, 1, 1, 1, 1, 1, 1, 1, 1, 1, 1, 1, 1, 1, 1, 1, 1, 1, 1, 1, 1, 1, 1, 1, 1, 1, 1, 1, 1, 1, 1, 2, 2, 2, 2, 2, 2, 2, 2, 2, 2, 2, 2, 2, 2, 2, 2, 3, 2, 2, 2, 2, 2, 2, 2, 2, 2, 2, 2, 2, 2, 2, 2, 2, 2, 2, 2, 2, 2, 2, 2, 2, 2, 3, 3, 2, 3, 3, 3, 2, 3, 3, 2, 2, 2, 2, 2, 2, 2, 2, 2, 2, 2, 2, 2, 2, 2, 2, 2, 2, 2, 2, 2, 2, 2, 2, 2, 2, 2, 2, 2, 2, 2, 2, 2, 2, 2, 2, 2, 3, 2, 2, 2, 2, 2, 2, 2, 2, 2, 2, 2, 2, 2, 2, 2, 2, 2, 2, 2, 2, 2, 2, 2, 2, 2, 3, 3, 2, 3, 3, 3, 2, 3, 3, 2, 2, 2, 2, 2, 2, 2, 2, 2, 2, 2, 2, 2, 2, 2, 2, 2, 2, 2, 2, 2, 2, 2, 2, 2, 2, 2, 2, 2, 2, 2, 2, 2, 2, 2, 2, 2, 2, 2, 2, 2, 2, 2, 2, 2, 2, 2, 2, 2, 2, 2, 2, 2, 2, 2, 2, 2, 2, 2, 2, 2, 2, 2, 2, 2, 2, 2, 2, 2, 2, 2, 2, 2, 2, 2, 2, 2, 2, 2, 2, 2, 2, 2, 2, 2, 2, 2, 2, 2, 2, 3, 3, 3, 3, 3, 3, 2, 3, 3, 3, 3, 3, 3, 3, 3, 3, 3, 3, 3, 3, 2, 3, 3, 3, 3, 3, 3, 2, 2, 2, 2, 2, 2, 2, 2, 2, 2, 2, 2, 2, 2, 2, 2, 2, 2, 2, 2, 2, 2, 2, 2, 2, 2, 2, 2, 2, 2, 2, 2, 2, 2, 2, 2, 2, 2, 2, 2, 2, 2, 2, 2, 2, 2, 2, 2, 2, 2, 2, 2, 2, 2, 2, 2, 2, 2, 2, 2, 2, 2, 2, 2, 2, 2, 2, 2, 2, 2, 2, 2, 3, 3, 2, 3, 3, 3, 2, 3, 3, 2, 2, 2, 2, 2, 2, 2, 2, 2, 2, 2, 2, 2, 2, 2, 2, 2, 2, 2, 2, 2, 2, 2, 2, 2, 2, 2, 2, 2, 2, 2, 3, 2, 2, 2, 2, 2, 2, 2, 2, 2, 2, 2, 2, 2, 2, 2, 2, 2, 2, 2, 2, 2, 2, 2, 2, 2, 3, 3, 2, 3, 3, 3, 2, 3, 3, 2, 2, 2, 2, 2, 2, 2, 2, 2, 2, 2, 2, 2, 2, 2, 2, 2, 2, 2, 2, 2, 2, 2, 2, 2, 2, 2, 2, 2, 2, 2, 2, 2, 2, 2, 2, 2, 2, 2, 2, 2, 2, 2, 2, 2, 2, 2, 2, 2, 2, 2, 2, 2, 2, 2, 2, 2, 2, 2, 2, 2, 2, 2, 2, 2, 2, 2, 2, 2, 2, 2, 2, 2, 2, 2, 2, 2, 2, 2, 2, 2, 2, 2, 2, 2, 2, 2, 2, 2, 2, 3, 3, 3, 3, 3, 3, 2, 3, 3, 3, 3, 3, 3, 3, 3, 3, 3, 3, 3, 3, 2, 3, 3, 3, 3, 3, 3, 2, 2, 2, 2, 2, 2, 2, 2, 2, 2, 2, 2, 2, 2, 2, 2, 2, 2, 2, 2, 2, 2, 2, 2, 2, 2, 2, 2, 2, 2, 2, 2, 2, 2, 2, 2, 2, 2, 2, 2, 2, 2, 2, 2, 2, 2, 2, 2, 2, 2, 2, 2, 2, 2, 2, 2, 2, 2, 2, 2, 2, 2, 2, 2, 2, 2, 2, 2, 2, 2, 2, 2, 2, 2, 2, 2, 2, 2, 2, 2, 2, 2, 2, 2, 2, 2, 2, 2, 2, 2, 2, 2, 2, 2, 2, 2, 2, 2, 2, 2, 2, 2, 2, 2, 2, 2, 2, 2, 2, 2, 2, 2, 2, 2, 2, 2, 2, 2, 2, 2, 2, 2, 2, 2, 2, 2, 2, 2, 2, 2, 2, 2, 2, 2, 2, 2, 2, 2, 2, 2, 2, 2, 2, 2, 2, 2, 2, 2, 2, 2, 2, 2, 2, 2, 2, 2, 2, 2, 2, 2, 2, 2, 2, 2, 2, 2, 2, 2, 2, 2, 2, 2, 2, 2, 2, 2, 2, 2, 2, 2, 2, 2, 2, 2, 2, 2, 2, 2, 2, 2, 2, 2, 2, 2, 2, 2, 2, 2, 2, 2, 2, 2, 2, 2, 2, 2, 2, 2, 2, 2, 2, 2, 2, 2, 2, 2, 3, 3, 3, 3, 3, 3, 3, 3, 3, 3, 2, 2, 3, 2, 2, 3, 3, 3, 3, 2, 2, 3, 2, 2, 3, 3, 3, 3, 3, 3, 2, 2, 3, 2, 2, 3, 3, 2, 2, 2, 2, 2, 2, 2, 3, 3, 2, 2, 3, 2, 2, 3, 3, 3, 3, 3, 3, 2, 2, 3, 2, 2, 3, 3, 3, 3, 2, 2, 3, 2, 2, 3, 3, 3, 3, 3, 3, 3, 3, 3, 3, 2, 2, 2, 2, 2, 2, 2, 2, 2, 2, 2, 2, 2, 2, 2, 2, 2, 2, 2, 2, 2, 2, 2, 2, 2, 2, 2, 2, 2, 2, 2, 2, 2, 2, 2, 2, 2, 2, 2, 2, 2, 2, 2, 2, 2, 2, 2, 2, 2, 2, 2, 2, 2, 2, 2, 2, 2, 2, 2, 2, 2, 2, 2, 2, 2, 2, 2, 2, 2, 2, 2, 2, 2, 2, 2, 2, 2, 2, 2, 2, 2, 2, 2, 2, 2, 2, 2, 2, 2, 2, 2, 2, 2, 2, 2, 2, 2, 2, 2, 2, 2, 2, 2, 2, 2, 2, 2, 2, 2, 2, 2, 2, 2, 2, 2, 2, 2, 2, 2, 2, 2, 2, 2, 2, 2, 2, 2, 2, 2, 2, 2, 2, 2, 2, 2, 2, 2, 2, 2, 2, 2, 2, 2, 2, 2, 2, 2, 2, 2, 2, 2, 2, 2, 2, 2, 2, 2, 2, 2, 2, 2, 2, 2, 2, 2, 2, 2, 2, 2, 2, 2, 2, 2, 2, 2, 2, 2, 2, 2, 2, 2, 2, 2, 2, 2, 2, 2, 2, 2, 2, 2, 2, 2, 2, 2, 2, 2, 2, 2, 2, 2, 2, 2, 2, 2, 2, 2, 2, 2, 2, 2, 2, 2, 2, 2, 2, 2, 2, 2, 2, 2, 2, 2, 2, 2, 2, 2, 2, 2, 2, 2, 2, 2, 2, 2, 2, 2, 2, 2, 2, 2, 2, 2, 2, 2, 2, 2, 2, 2, 2, 2, 2, 2, 2, 2, 2, 2, 2, 2, 2, 2, 2, 2, 2, 2, 2, 2, 2, 2, 2, 3, 3, 3, 3, 3, 3, 2, 3, 3, 3, 3, 3, 3, 3, 3, 3, 3, 3, 3, 3, 2, 3, 3, 3, 3, 3, 3, 2, 2, 2, 2, 2, 2, 2, 2, 2, 2, 2, 2, 2, 2, 2, 2, 2, 2, 2, 2, 2, 2, 2, 2, 2, 2, 2, 2, 2, 2, 2, 2, 2, 2, 2, 2, 2, 2, 2, 2, 2, 2, 2, 2, 2, 2, 2, 2, 2, 2, 2, 2, 2, 2, 2, 2, 2, 2, 2, 2, 2, 2, 2, 2, 2, 2, 2, 2, 2, 2, 2, 2, 3, 3, 2, 3, 3, 3, 2, 3, 3, 2, 2, 2, 2, 2, 2, 2, 2, 2, 2, 2, 2, 2, 2, 2, 2, 2, 2, 2, 2, 2, 2, 2, 2, 2, 2, 2, 2, 2, 2, 2, 2, 2, 2, 2, 2, 2, 2, 2, 2, 2, 2, 2, 2, 2, 2, 2, 2, 2, 2, 2, 2, 2, 2, 2, 2, 2, 2, 2, 2, 2, 2, 2, 2, 2, 2, 2, 2, 2, 2, 2, 2, 2, 2, 2, 2, 2, 2, 2, 2, 2, 2, 2, 2, 2, 2, 2, 2, 2, 2, 3, 3, 3, 3, 3, 3, 2, 3, 3, 3, 3, 3, 3, 3, 3, 3, 3, 3, 3, 3, 2, 3, 3, 3, 3, 3, 3, 2, 2, 2, 2, 2, 2, 2, 2, 2, 2, 2, 2, 2, 2, 2, 2, 2, 2, 2, 2, 2, 2, 2, 2, 2, 2, 2, 2, 2, 2, 2, 2, 2, 2, 2, 2, 2, 2, 2, 2, 2, 2, 2, 2, 2, 2, 2, 2, 2, 2, 2, 2, 2, 2, 2, 2, 2, 2, 2, 2, 2, 2, 2, 2, 2, 2, 2, 2, 2, 2, 2, 2, 3, 3, 2, 3, 3, 3, 2, 3, 3, 2, 2, 2, 2, 2, 2, 2, 2, 2, 2, 2, 2, 2, 2, 2, 2, 2, 2, 2, 2, 2, 2, 2, 2, 2, 2, 2, 2, 2, 2, 2, 3, 2, 2, 2, 2, 2, 2, 2])
me_plane_001.materials.append(mat_material_003)
me_plane_001.materials.append(mat_material_002)
me_plane_001.materials.append(mat_material)
me_plane_001.materials.append(mat_material_001)
me_plane_001.use_remesh_preserve_volume = False
me_plane_001.use_remesh_preserve_attributes = False
me_plane_001.use_mirror_vertex_groups = False
me_plane_001.update()

# ---- objects
ob_plane_001 = bpy.data.objects.new('Plane.001', me_plane_001)
ob_camera = bpy.data.objects.new('Camera', cam_camera)

# ---- transforms, parenting, visibility, modifiers, constraints
ob_plane_001.location = (5.037, -3.977, 2.879)
ob_plane_001.rotation_euler = (0.0, 1.571, 0.0)
ob_plane_001.scale = (0.4029, 0.08058, 0.4029)
ob_plane_001.lineart.crease_threshold = 0.0
ob_camera.location = (7.481, -6.508, 5.344)
ob_camera.rotation_euler = (1.109, 0.0, 0.8149)
ob_camera.lock_rotations_4d = False
ob_camera.empty_display_type = 'ARROWS'
ob_camera.color = (0.0, 0.0, 0.0, 0.0)
ob_camera.display_type = 'WIRE'
ob_camera.lineart.crease_threshold = 0.0

# ---- collection membership
col_collection_1.objects.link(ob_plane_001)
col_collection_1.objects.link(ob_camera)

# ---- scene / render settings (as saved in the file)
scene.camera = ob_camera
scene.frame_start = 1; scene.frame_end = 250; scene.frame_set(1)
scene.render.engine = 'BLENDER_EEVEE_NEXT'
scene.render.resolution_percentage = 50
scene.render.dither_intensity = 0.0
scene.cycles.use_denoising = False
scene.cycles.samples = 128
scene.cycles.sampling_pattern = 'TABULATED_SOBOL'
scene.cycles.use_adaptive_sampling = False
scene.cycles.use_light_tree = False
scene.cycles.blur_glossy = 0.0
scene.cycles.sample_clamp_indirect = 0.0
scene.view_settings.view_transform = 'Standard'
bpy.context.view_layer.update()

# ---- added for rendering (the .blend has no usable light): sun
light_auto_sun = bpy.data.lights.new('AutoSun', 'SUN')
light_auto_sun.energy = 3.0
light_auto_sun.angle = 0.0523599
ob_auto_sun = bpy.data.objects.new('AutoSun', light_auto_sun)
scene.collection.objects.link(ob_auto_sun)
ob_auto_sun.rotation_euler = (0.872665, 0.174533, 0.523599)
bpy.context.view_layer.update()
